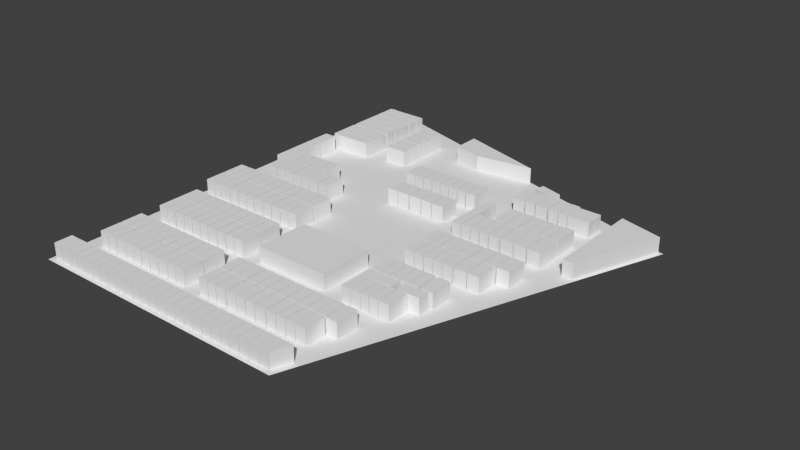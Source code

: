 # Source: floor6scale7.blend  (saved by Blender 2.79.0; exported with 4.5.12 LTS)
import bpy
from mathutils import Matrix  # noqa: F401  (used for matrix-valued properties, if any)

bpy.ops.wm.read_factory_settings(use_empty=True)
scene = bpy.context.scene
scene.name = 'Scene'

# ---- collections
col_collection_1 = bpy.data.collections.new('Collection 1'); scene.collection.children.link(col_collection_1)

# ---- world
world_world = bpy.data.worlds.new('World'); scene.world = world_world
world_world.color = (0.05088, 0.05088, 0.05088)
world_world.use_sun_shadow = False
world_world.sun_shadow_jitter_overblur = 0.0
world_world.cycles.sampling_method = 'NONE'
world_world.cycles.sample_map_resolution = 256

# ---- meshes
me_plane_022 = bpy.data.meshes.new('Plane.022')
me_plane_022.from_pydata([(-1.075, -6.351, 0.0), (4.794, -6.351, 0.0), (-1.075, 5.798, 0.0), (4.794, 5.798, 0.0), (-1.075, -5.04, 0.0), (4.794, -5.04, 0.0), (4.794, -4.864, 0.0), (-1.075, -4.864, 0.0), (4.794, -3.682, 0.0), (-1.075, -3.682, 0.0), (4.794, -3.581, 0.0), (-1.075, -3.581, 0.0), (4.794, -2.27, 0.0), (-1.075, -2.27, 0.0), (4.794, -1.967, 0.0), (-1.075, -1.967, 0.0), (4.794, -0.4799, 0.0), (-1.075, -0.4799, 0.0), (4.794, -0.328, 0.0), (-1.075, -0.328, 0.0), (4.794, 1.064, 0.0), (-1.075, 1.064, 0.0), (4.794, 1.215, 0.0), (-1.075, 1.215, 0.0), (4.794, 2.726, 0.0), (-1.075, 2.726, 0.0), (4.794, 2.953, 0.0), (-1.075, 2.953, 0.0), (4.794, 4.3, 0.0), (-1.075, 4.3, 0.0), (4.794, 4.455, 0.0), (-1.075, 4.455, 0.0), (7.491, -5.259, 0.0), (10.55, -5.259, 0.0), (7.491, 2.72, 0.0), (10.55, 2.72, 0.0), (7.491, -3.845, 0.0), (10.55, -3.845, 0.0), (10.55, -3.688, 0.0), (7.491, -3.688, 0.0), (10.55, -2.27, 0.0), (7.491, -2.27, 0.0), (10.55, -2.026, 0.0), (7.491, -2.026, 0.0), (10.55, -0.5774, 0.0), (7.491, -0.5774, 0.0), (10.55, -0.4371, 0.0), (7.491, -0.4371, 0.0), (10.55, 0.9837, 0.0), (7.491, 0.9837, 0.0), (10.55, 1.108, 0.0), (7.491, 1.108, 0.0), (-1.033, -6.309, 2.1), (4.792, -6.309, 2.1), (-1.033, 5.75, 2.1), (4.792, 5.75, 2.1), (-1.033, -5.008, 2.1), (4.792, -5.008, 2.1), (4.792, -4.833, 2.1), (-1.033, -4.833, 2.1), (4.792, -3.66, 2.1), (-1.033, -3.66, 2.1), (4.792, -3.56, 2.1), (-1.033, -3.56, 2.1), (4.792, -2.259, 2.1), (-1.033, -2.259, 2.1), (4.792, -1.958, 2.1), (-1.033, -1.958, 2.1), (4.792, -0.4818, 2.1), (-1.033, -0.4818, 2.1), (4.792, -0.3311, 2.1), (-1.033, -0.3311, 2.1), (4.792, 1.051, 2.1), (-1.033, 1.051, 2.1), (4.792, 1.201, 2.1), (-1.033, 1.201, 2.1), (4.792, 2.7, 2.1), (-1.033, 2.7, 2.1), (4.792, 2.925, 2.1), (-1.033, 2.925, 2.1), (4.792, 4.262, 2.1), (-1.033, 4.262, 2.1), (4.792, 4.416, 2.1), (-1.033, 4.416, 2.1), (7.469, -5.225, 2.1), (10.5, -5.225, 2.1), (7.469, 2.694, 2.1), (10.5, 2.694, 2.1), (7.469, -3.822, 2.1), (10.5, -3.822, 2.1), (10.5, -3.666, 2.1), (7.469, -3.666, 2.1), (10.5, -2.258, 2.1), (7.469, -2.258, 2.1), (10.5, -2.016, 2.1), (7.469, -2.016, 2.1), (10.5, -0.5786, 2.1), (7.469, -0.5786, 2.1), (10.5, -0.4394, 2.1), (7.469, -0.4394, 2.1), (10.5, 0.9707, 2.1), (7.469, 0.9707, 2.1), (10.5, 1.094, 2.1), (7.469, 1.094, 2.1)], [], [(31, 2, 3, 30), (0, 4, 5, 1), (7, 9, 8, 6), (11, 13, 12, 10), (15, 17, 16, 14), (19, 21, 20, 18), (23, 25, 24, 22), (27, 29, 28, 26), (51, 34, 35, 50), (32, 36, 37, 33), (39, 41, 40, 38), (43, 45, 44, 42), (47, 49, 48, 46), (83, 82, 55, 54), (52, 53, 57, 56), (59, 58, 60, 61), (63, 62, 64, 65), (67, 66, 68, 69), (71, 70, 72, 73), (75, 74, 76, 77), (79, 78, 80, 81), (103, 102, 87, 86), (84, 85, 89, 88), (91, 90, 92, 93), (95, 94, 96, 97), (99, 98, 100, 101), (2, 31, 83, 54), (1, 5, 57, 53), (31, 30, 82, 83), (5, 4, 56, 57), (36, 32, 84, 88), (9, 7, 59, 61), (32, 33, 85, 84), (7, 6, 58, 59), (50, 35, 87, 102), (6, 8, 60, 58), (35, 34, 86, 87), (8, 9, 61, 60), (33, 37, 89, 85), (13, 11, 63, 65), (37, 36, 88, 89), (11, 10, 62, 63), (41, 39, 91, 93), (10, 12, 64, 62), (39, 38, 90, 91), (12, 13, 65, 64), (38, 40, 92, 90), (17, 15, 67, 69), (40, 41, 93, 92), (15, 14, 66, 67), (45, 43, 95, 97), (14, 16, 68, 66), (43, 42, 94, 95), (16, 17, 69, 68), (42, 44, 96, 94), (21, 19, 71, 73), (44, 45, 97, 96), (19, 18, 70, 71), (49, 47, 99, 101), (18, 20, 72, 70), (47, 46, 98, 99), (20, 21, 73, 72), (46, 48, 100, 98), (25, 23, 75, 77), (48, 49, 101, 100), (23, 22, 74, 75), (34, 51, 103, 86), (22, 24, 76, 74), (51, 50, 102, 103), (24, 25, 77, 76), (29, 27, 79, 81), (4, 0, 52, 56), (27, 26, 78, 79), (0, 1, 53, 52), (26, 28, 80, 78), (30, 3, 55, 82), (28, 29, 81, 80), (3, 2, 54, 55)])
me_plane_022.use_remesh_preserve_volume = False
me_plane_022.use_remesh_preserve_attributes = False
me_plane_022.use_mirror_vertex_groups = False
me_plane_022.update()
me_plane_021 = bpy.data.meshes.new('Plane.021')
me_plane_021.from_pydata([(-1.419, -1.366, 0.0), (7.106, -1.366, 0.0), (-1.419, 1.244, 0.0), (7.106, 1.244, 0.0), (0.06617, -1.366, 0.0), (0.06617, 1.244, 0.0), (0.2063, -1.366, 0.0), (0.2063, 1.244, 0.0), (1.8, -1.366, 0.0), (1.8, 1.244, 0.0), (2.079, -1.366, 0.0), (2.079, 1.244, 0.0), (3.685, -1.366, 0.0), (3.685, 1.244, 0.0), (3.86, -1.366, 0.0), (3.86, 1.244, 0.0), (5.291, -1.366, 0.0), (5.291, 1.244, 0.0), (5.465, -1.366, 0.0), (5.465, 1.244, 0.0), (-2.597, 3.654, 0.0), (8.176, 3.654, 0.0), (-2.597, 6.498, 0.0), (8.176, 6.498, 0.0), (-1.237, 3.654, 0.0), (-1.237, 6.498, 0.0), (-1.132, 3.654, 0.0), (-1.132, 6.498, 0.0), (0.09244, 3.654, 0.0), (0.09244, 6.498, 0.0), (0.2149, 3.654, 0.0), (0.2149, 6.498, 0.0), (1.42, 3.654, 0.0), (1.42, 6.498, 0.0), (1.56, 3.654, 0.0), (1.56, 6.498, 0.0), (2.732, 3.654, 0.0), (2.732, 6.498, 0.0), (2.889, 3.654, 0.0), (2.889, 6.498, 0.0), (3.992, 3.654, 0.0), (3.992, 6.498, 0.0), (4.186, 3.654, 0.0), (4.186, 6.498, 0.0), (5.358, 3.654, 0.0), (5.358, 6.498, 0.0), (5.535, 3.654, 0.0), (5.535, 6.498, 0.0), (6.662, 3.654, 0.0), (6.662, 6.498, 0.0), (6.855, 3.654, 0.0), (6.855, 6.498, 0.0), (-1.419, -1.366, 2.1), (7.106, -1.366, 2.1), (-1.419, 1.244, 2.1), (7.106, 1.244, 2.1), (0.06617, -1.366, 2.1), (0.06617, 1.244, 2.1), (0.2063, -1.366, 2.1), (0.2063, 1.244, 2.1), (1.8, -1.366, 2.1), (1.8, 1.244, 2.1), (2.079, -1.366, 2.1), (2.079, 1.244, 2.1), (3.685, -1.366, 2.1), (3.685, 1.244, 2.1), (3.86, -1.366, 2.1), (3.86, 1.244, 2.1), (5.291, -1.366, 2.1), (5.291, 1.244, 2.1), (5.465, -1.366, 2.1), (5.465, 1.244, 2.1), (-2.597, 3.654, 2.1), (8.176, 3.654, 2.1), (-2.597, 6.498, 2.1), (8.176, 6.498, 2.1), (-1.237, 3.654, 2.1), (-1.237, 6.498, 2.1), (-1.132, 3.654, 2.1), (-1.132, 6.498, 2.1), (0.09244, 3.654, 2.1), (0.09244, 6.498, 2.1), (0.2149, 3.654, 2.1), (0.2149, 6.498, 2.1), (1.42, 3.654, 2.1), (1.42, 6.498, 2.1), (1.56, 3.654, 2.1), (1.56, 6.498, 2.1), (2.732, 3.654, 2.1), (2.732, 6.498, 2.1), (2.889, 3.654, 2.1), (2.889, 6.498, 2.1), (3.992, 3.654, 2.1), (3.992, 6.498, 2.1), (4.186, 3.654, 2.1), (4.186, 6.498, 2.1), (5.358, 3.654, 2.1), (5.358, 6.498, 2.1), (5.535, 3.654, 2.1), (5.535, 6.498, 2.1), (6.662, 3.654, 2.1), (6.662, 6.498, 2.1), (6.855, 3.654, 2.1), (6.855, 6.498, 2.1)], [], [(18, 19, 3, 1), (0, 2, 5, 4), (6, 7, 9, 8), (10, 11, 13, 12), (14, 15, 17, 16), (50, 51, 23, 21), (20, 22, 25, 24), (26, 27, 29, 28), (30, 31, 33, 32), (34, 35, 37, 36), (38, 39, 41, 40), (42, 43, 45, 44), (46, 47, 49, 48), (70, 53, 55, 71), (52, 56, 57, 54), (58, 60, 61, 59), (62, 64, 65, 63), (66, 68, 69, 67), (102, 73, 75, 103), (72, 76, 77, 74), (78, 80, 81, 79), (82, 84, 85, 83), (86, 88, 89, 87), (90, 92, 93, 91), (94, 96, 97, 95), (98, 100, 101, 99), (30, 32, 84, 82), (9, 7, 59, 61), (32, 33, 85, 84), (7, 6, 58, 59), (37, 35, 87, 89), (6, 8, 60, 58), (35, 34, 86, 87), (8, 9, 61, 60), (34, 36, 88, 86), (13, 11, 63, 65), (36, 37, 89, 88), (11, 10, 62, 63), (41, 39, 91, 93), (10, 12, 64, 62), (39, 38, 90, 91), (12, 13, 65, 64), (38, 40, 92, 90), (17, 15, 67, 69), (40, 41, 93, 92), (15, 14, 66, 67), (45, 43, 95, 97), (14, 16, 68, 66), (43, 42, 94, 95), (16, 17, 69, 68), (42, 44, 96, 94), (3, 19, 71, 55), (44, 45, 97, 96), (19, 18, 70, 71), (49, 47, 99, 101), (22, 20, 72, 74), (47, 46, 98, 99), (50, 21, 73, 102), (46, 48, 100, 98), (21, 23, 75, 73), (48, 49, 101, 100), (25, 22, 74, 77), (23, 51, 103, 75), (20, 24, 76, 72), (51, 50, 102, 103), (24, 25, 77, 76), (29, 27, 79, 81), (2, 0, 52, 54), (27, 26, 78, 79), (18, 1, 53, 70), (26, 28, 80, 78), (1, 3, 55, 53), (28, 29, 81, 80), (5, 2, 54, 57), (33, 31, 83, 85), (0, 4, 56, 52), (31, 30, 82, 83), (4, 5, 57, 56)])
me_plane_021.use_remesh_preserve_volume = False
me_plane_021.use_remesh_preserve_attributes = False
me_plane_021.use_mirror_vertex_groups = False
me_plane_021.update()
me_plane_020 = bpy.data.meshes.new('Plane.020')
me_plane_020.from_pydata([(-4.015, -0.2702, 6.703e-07), (-0.1515, -1.052, 2.357e-07), (-4.001, 3.46, 7.28e-07), (7.56, 0.09278, -1.396e-06), (-4.015, -0.2702, 2.1), (-0.1515, -1.052, 2.1), (-4.001, 3.46, 2.1), (7.56, 0.09278, 2.1)], [], [(0, 2, 3, 1), (4, 5, 7, 6), (1, 3, 7, 5), (2, 0, 4, 6), (3, 2, 6, 7), (0, 1, 5, 4)])
me_plane_020.use_remesh_preserve_volume = False
me_plane_020.use_remesh_preserve_attributes = False
me_plane_020.use_mirror_vertex_groups = False
me_plane_020.update()
me_plane_019 = bpy.data.meshes.new('Plane.019')
me_plane_019.from_pydata([(-3.315, -2.845, 0.0), (7.186, -2.845, 0.0), (-3.315, 0.0245, 0.0), (7.186, 0.0245, 0.0), (-1.775, -2.845, 0.0), (-1.775, 0.0245, 0.0), (-1.583, -2.845, 0.0), (-1.583, 0.0245, 0.0), (-0.1677, -2.845, 0.0), (-0.1677, 0.0245, 0.0), (-0.08013, -2.845, 0.0), (-0.08013, 0.0245, 0.0), (1.195, -2.845, 0.0), (1.195, 0.0245, 0.0), (1.335, -2.845, 0.0), (1.335, 0.0245, 0.0), (2.596, -2.845, 0.0), (2.596, 0.0245, 0.0), (2.754, -2.845, 0.0), (2.754, 0.0245, 0.0), (3.958, -2.845, 0.0), (3.958, 0.0245, 0.0), (4.151, -2.845, 0.0), (4.151, 0.0245, 0.0), (5.492, -2.845, 0.0), (5.492, 0.0245, 0.0), (5.686, -2.845, 0.0), (5.686, 0.0245, 0.0), (-4.617, 0.1292, 0.0), (3.958, 0.1292, 0.0), (-4.617, 2.903, 0.0), (3.958, 2.903, 0.0), (-1.584, 0.1292, 0.0), (-1.584, 2.903, 0.0), (-1.438, 2.903, 0.0), (-1.438, 0.1292, 0.0), (-0.1544, 2.903, 0.0), (-0.1544, 0.1292, 0.0), (-0.03771, 2.903, 0.0), (-0.03771, 0.1292, 0.0), (1.187, 2.903, 0.0), (1.187, 0.1292, 0.0), (1.333, 2.903, 0.0), (1.333, 0.1292, 0.0), (2.602, 2.903, 0.0), (2.602, 0.1292, 0.0), (2.749, 2.903, 0.0), (2.749, 0.1292, 0.0), (-4.617, 1.545, 0.0), (-1.584, 1.545, 0.0), (-1.584, 1.457, 0.0), (-4.617, 1.457, 0.0), (-4.644, 2.999, 0.0), (-3.01, 2.999, 0.0), (-4.644, 9.588, 0.0), (-3.01, 9.588, 0.0), (-4.644, 6.697, 0.0), (-3.01, 6.697, 0.0), (-4.644, 6.556, 0.0), (-3.01, 6.556, 0.0), (-3.315, -2.845, 2.1), (7.186, -2.845, 2.1), (-3.315, 0.0245, 2.1), (7.186, 0.0245, 2.1), (-1.775, -2.845, 2.1), (-1.775, 0.0245, 2.1), (-1.583, -2.845, 2.1), (-1.583, 0.0245, 2.1), (-0.1677, -2.845, 2.1), (-0.1677, 0.0245, 2.1), (-0.08013, -2.845, 2.1), (-0.08013, 0.0245, 2.1), (1.195, -2.845, 2.1), (1.195, 0.0245, 2.1), (1.335, -2.845, 2.1), (1.335, 0.0245, 2.1), (2.596, -2.845, 2.1), (2.596, 0.0245, 2.1), (2.754, -2.845, 2.1), (2.754, 0.0245, 2.1), (3.958, -2.845, 2.1), (3.958, 0.0245, 2.1), (4.151, -2.845, 2.1), (4.151, 0.0245, 2.1), (5.492, -2.845, 2.1), (5.492, 0.0245, 2.1), (5.686, -2.845, 2.1), (5.686, 0.0245, 2.1), (-4.617, 0.1292, 2.1), (3.958, 0.1292, 2.1), (-4.617, 2.903, 2.1), (3.958, 2.903, 2.1), (-1.584, 0.1292, 2.1), (-1.584, 2.903, 2.1), (-1.438, 2.903, 2.1), (-1.438, 0.1292, 2.1), (-0.1544, 2.903, 2.1), (-0.1544, 0.1292, 2.1), (-0.03771, 2.903, 2.1), (-0.03771, 0.1292, 2.1), (1.187, 2.903, 2.1), (1.187, 0.1292, 2.1), (1.333, 2.903, 2.1), (1.333, 0.1292, 2.1), (2.602, 2.903, 2.1), (2.602, 0.1292, 2.1), (2.749, 2.903, 2.1), (2.749, 0.1292, 2.1), (-4.617, 1.545, 2.1), (-1.584, 1.545, 2.1), (-1.584, 1.457, 2.1), (-4.617, 1.457, 2.1), (-4.644, 2.999, 2.1), (-3.01, 2.999, 2.1), (-4.644, 9.588, 2.1), (-3.01, 9.588, 2.1), (-4.644, 6.697, 2.1), (-3.01, 6.697, 2.1), (-4.644, 6.556, 2.1), (-3.01, 6.556, 2.1)], [], [(26, 27, 3, 1), (0, 2, 5, 4), (6, 7, 9, 8), (10, 11, 13, 12), (14, 15, 17, 16), (18, 19, 21, 20), (22, 23, 25, 24), (48, 30, 33, 49), (47, 46, 31, 29), (35, 34, 36, 37), (39, 38, 40, 41), (43, 42, 44, 45), (28, 51, 50, 32), (56, 54, 55, 57), (52, 58, 59, 53), (86, 61, 63, 87), (60, 64, 65, 62), (66, 68, 69, 67), (70, 72, 73, 71), (74, 76, 77, 75), (78, 80, 81, 79), (82, 84, 85, 83), (108, 109, 93, 90), (107, 89, 91, 106), (95, 97, 96, 94), (99, 101, 100, 98), (103, 105, 104, 102), (88, 92, 110, 111), (116, 117, 115, 114), (112, 113, 119, 118), (54, 56, 116, 114), (33, 30, 90, 93), (0, 4, 64, 60), (56, 57, 117, 116), (29, 31, 91, 89), (4, 5, 65, 64), (53, 59, 119, 113), (51, 28, 88, 111), (9, 7, 67, 69), (59, 58, 118, 119), (49, 33, 93, 109), (7, 6, 66, 67), (36, 34, 94, 96), (6, 8, 68, 66), (35, 37, 97, 95), (8, 9, 69, 68), (34, 35, 95, 94), (13, 11, 71, 73), (37, 36, 96, 97), (11, 10, 70, 71), (40, 38, 98, 100), (10, 12, 72, 70), (39, 41, 101, 99), (12, 13, 73, 72), (38, 39, 99, 98), (17, 15, 75, 77), (41, 40, 100, 101), (15, 14, 74, 75), (44, 42, 102, 104), (14, 16, 76, 74), (43, 45, 105, 103), (16, 17, 77, 76), (42, 43, 103, 102), (21, 19, 79, 81), (45, 44, 104, 105), (19, 18, 78, 79), (31, 46, 106, 91), (18, 20, 80, 78), (47, 29, 89, 107), (20, 21, 81, 80), (46, 47, 107, 106), (25, 23, 83, 85), (48, 49, 109, 108), (23, 22, 82, 83), (32, 50, 110, 92), (22, 24, 84, 82), (50, 51, 111, 110), (24, 25, 85, 84), (58, 52, 112, 118), (3, 27, 87, 63), (2, 0, 60, 62), (52, 53, 113, 112), (27, 26, 86, 87), (26, 1, 61, 86), (57, 55, 115, 117), (28, 32, 92, 88), (1, 3, 63, 61), (55, 54, 114, 115), (30, 48, 108, 90), (5, 2, 62, 65)])
me_plane_019.use_remesh_preserve_volume = False
me_plane_019.use_remesh_preserve_attributes = False
me_plane_019.use_mirror_vertex_groups = False
me_plane_019.update()
me_plane_018 = bpy.data.meshes.new('Plane.018')
me_plane_018.from_pydata([(-4.473, -2.483, 0.0), (11.19, -2.483, 0.0), (-4.473, 3.472, 0.0), (11.19, 3.472, 0.0), (-3.198, -2.483, 0.0), (-3.198, 3.472, 0.0), (-3.052, -2.483, 0.0), (-3.052, 3.472, 0.0), (-1.942, -2.483, 0.0), (-1.942, 3.472, 0.0), (-1.816, -2.483, 0.0), (-1.816, 3.472, 0.0), (-0.4522, -2.483, 0.0), (-0.4522, 3.472, 0.0), (-0.18, -2.483, 0.0), (-0.18, 3.472, 0.0), (1.184, -2.483, 0.0), (1.184, 3.472, 0.0), (-4.473, 0.3896, 0.0), (11.19, 0.3896, 0.0), (-3.198, 0.3896, 0.0), (-3.052, 0.3896, 0.0), (-1.942, 0.3896, 0.0), (-1.816, 0.3896, 0.0), (-0.4522, 0.3896, 0.0), (-0.18, 0.3896, 0.0), (1.184, 0.3896, 0.0), (1.331, -2.483, 0.0), (1.331, 3.472, 0.0), (1.331, 0.3896, 0.0), (2.568, -2.483, 0.0), (2.568, 3.472, 0.0), (2.568, 0.3896, 0.0), (2.694, -2.483, 0.0), (2.694, 3.472, 0.0), (2.694, 0.3896, 0.0), (3.914, -2.483, 0.0), (3.914, 3.472, 0.0), (3.914, 0.3896, 0.0), (4.103, -2.483, 0.0), (4.103, 3.472, 0.0), (4.103, 0.3896, 0.0), (5.382, -2.483, 0.0), (5.382, 3.472, 0.0), (5.382, 0.3896, 0.0), (5.572, -2.483, 0.0), (5.572, 3.472, 0.0), (5.572, 0.3896, 0.0), (6.913, -2.483, 0.0), (6.913, 3.472, 0.0), (6.913, 0.3896, 0.0), (7.125, -2.483, 0.0), (7.125, 3.472, 0.0), (7.125, 0.3896, 0.0), (8.424, -2.483, 0.0), (8.424, 3.472, 0.0), (8.424, 0.3896, 0.0), (8.571, -2.483, 0.0), (8.571, 3.472, 0.0), (8.571, 0.3896, 0.0), (9.753, -2.483, 0.0), (9.753, 3.472, 0.0), (9.753, 0.3896, 0.0), (9.88, -2.483, 0.0), (9.88, 3.472, 0.0), (9.88, 0.3896, 0.0), (11.19, 0.5585, 0.0), (-3.198, 0.5585, 0.0), (-3.052, 0.5585, 0.0), (-1.942, 0.5585, 0.0), (-1.816, 0.5585, 0.0), (-0.4522, 0.5585, 0.0), (-0.18, 0.5585, 0.0), (1.184, 0.5585, 0.0), (-4.473, 0.5585, 0.0), (1.331, 0.5585, 0.0), (2.568, 0.5585, 0.0), (2.694, 0.5585, 0.0), (3.914, 0.5585, 0.0), (4.103, 0.5585, 0.0), (5.382, 0.5585, 0.0), (5.572, 0.5585, 0.0), (6.913, 0.5585, 0.0), (7.125, 0.5585, 0.0), (8.424, 0.5585, 0.0), (8.571, 0.5585, 0.0), (9.753, 0.5585, 0.0), (9.88, 0.5585, 0.0), (-4.473, -2.483, 2.1), (11.19, -2.483, 2.1), (-4.473, 3.472, 2.1), (11.19, 3.472, 2.1), (-3.198, -2.483, 2.1), (-3.198, 3.472, 2.1), (-3.052, -2.483, 2.1), (-3.052, 3.472, 2.1), (-1.942, -2.483, 2.1), (-1.942, 3.472, 2.1), (-1.816, -2.483, 2.1), (-1.816, 3.472, 2.1), (-0.4522, -2.483, 2.1), (-0.4522, 3.472, 2.1), (-0.18, -2.483, 2.1), (-0.18, 3.472, 2.1), (1.184, -2.483, 2.1), (1.184, 3.472, 2.1), (-4.473, 0.3896, 2.1), (11.19, 0.3896, 2.1), (-3.198, 0.3896, 2.1), (-3.052, 0.3896, 2.1), (-1.942, 0.3896, 2.1), (-1.816, 0.3896, 2.1), (-0.4522, 0.3896, 2.1), (-0.18, 0.3896, 2.1), (1.184, 0.3896, 2.1), (1.331, -2.483, 2.1), (1.331, 3.472, 2.1), (1.331, 0.3896, 2.1), (2.568, -2.483, 2.1), (2.568, 3.472, 2.1), (2.568, 0.3896, 2.1), (2.694, -2.483, 2.1), (2.694, 3.472, 2.1), (2.694, 0.3896, 2.1), (3.914, -2.483, 2.1), (3.914, 3.472, 2.1), (3.914, 0.3896, 2.1), (4.103, -2.483, 2.1), (4.103, 3.472, 2.1), (4.103, 0.3896, 2.1), (5.382, -2.483, 2.1), (5.382, 3.472, 2.1), (5.382, 0.3896, 2.1), (5.572, -2.483, 2.1), (5.572, 3.472, 2.1), (5.572, 0.3896, 2.1), (6.913, -2.483, 2.1), (6.913, 3.472, 2.1), (6.913, 0.3896, 2.1), (7.125, -2.483, 2.1), (7.125, 3.472, 2.1), (7.125, 0.3896, 2.1), (8.424, -2.483, 2.1), (8.424, 3.472, 2.1), (8.424, 0.3896, 2.1), (8.571, -2.483, 2.1), (8.571, 3.472, 2.1), (8.571, 0.3896, 2.1), (9.753, -2.483, 2.1), (9.753, 3.472, 2.1), (9.753, 0.3896, 2.1), (9.88, -2.483, 2.1), (9.88, 3.472, 2.1), (9.88, 0.3896, 2.1), (11.19, 0.5585, 2.1), (-3.198, 0.5585, 2.1), (-3.052, 0.5585, 2.1), (-1.942, 0.5585, 2.1), (-1.816, 0.5585, 2.1), (-0.4522, 0.5585, 2.1), (-0.18, 0.5585, 2.1), (1.184, 0.5585, 2.1), (-4.473, 0.5585, 2.1), (1.331, 0.5585, 2.1), (2.568, 0.5585, 2.1), (2.694, 0.5585, 2.1), (3.914, 0.5585, 2.1), (4.103, 0.5585, 2.1), (5.382, 0.5585, 2.1), (5.572, 0.5585, 2.1), (6.913, 0.5585, 2.1), (7.125, 0.5585, 2.1), (8.424, 0.5585, 2.1), (8.571, 0.5585, 2.1), (9.753, 0.5585, 2.1), (9.88, 0.5585, 2.1)], [], [(87, 64, 3, 66), (74, 2, 5, 67), (68, 7, 9, 69), (70, 11, 13, 71), (72, 15, 17, 73), (14, 25, 26, 16), (10, 23, 24, 12), (6, 21, 22, 8), (0, 18, 20, 4), (63, 65, 19, 1), (27, 29, 32, 30), (75, 28, 31, 76), (33, 35, 38, 36), (77, 34, 37, 78), (39, 41, 44, 42), (79, 40, 43, 80), (45, 47, 50, 48), (81, 46, 49, 82), (51, 53, 56, 54), (83, 52, 55, 84), (57, 59, 62, 60), (85, 58, 61, 86), (175, 154, 91, 152), (162, 155, 93, 90), (156, 157, 97, 95), (158, 159, 101, 99), (160, 161, 105, 103), (102, 104, 114, 113), (98, 100, 112, 111), (94, 96, 110, 109), (88, 92, 108, 106), (151, 89, 107, 153), (115, 118, 120, 117), (163, 164, 119, 116), (121, 124, 126, 123), (165, 166, 125, 122), (127, 130, 132, 129), (167, 168, 131, 128), (133, 136, 138, 135), (169, 170, 137, 134), (139, 142, 144, 141), (171, 172, 143, 140), (145, 148, 150, 147), (173, 174, 149, 146), (75, 76, 164, 163), (48, 50, 138, 136), (31, 28, 116, 119), (0, 4, 92, 88), (72, 73, 161, 160), (82, 49, 137, 170), (32, 29, 117, 120), (67, 5, 93, 155), (70, 71, 159, 158), (55, 52, 140, 143), (29, 27, 115, 117), (9, 7, 95, 97), (68, 69, 157, 156), (56, 53, 141, 144), (28, 75, 163, 116), (7, 68, 156, 95), (74, 67, 155, 162), (53, 51, 139, 141), (27, 30, 118, 115), (6, 8, 96, 94), (87, 66, 154, 175), (52, 83, 171, 140), (30, 32, 120, 118), (69, 9, 97, 157), (51, 54, 142, 139), (76, 31, 119, 164), (13, 11, 99, 101), (54, 56, 144, 142), (37, 34, 122, 125), (11, 70, 158, 99), (84, 55, 143, 172), (38, 35, 123, 126), (10, 12, 100, 98), (61, 58, 146, 149), (35, 33, 121, 123), (71, 13, 101, 159), (62, 59, 147, 150), (34, 77, 165, 122), (17, 15, 103, 105), (59, 57, 145, 147), (33, 36, 124, 121), (15, 72, 160, 103), (58, 85, 173, 146), (36, 38, 126, 124), (14, 16, 104, 102), (57, 60, 148, 145), (78, 37, 125, 166), (73, 17, 105, 161), (60, 62, 150, 148), (43, 40, 128, 131), (1, 19, 107, 89), (86, 61, 149, 174), (44, 41, 129, 132), (4, 20, 108, 92), (3, 64, 152, 91), (41, 39, 127, 129), (21, 6, 94, 109), (19, 65, 153, 107), (40, 79, 167, 128), (8, 22, 110, 96), (65, 63, 151, 153), (39, 42, 130, 127), (23, 10, 98, 111), (64, 87, 175, 152), (42, 44, 132, 130), (12, 24, 112, 100), (2, 74, 162, 90), (80, 43, 131, 168), (25, 14, 102, 113), (85, 86, 174, 173), (49, 46, 134, 137), (16, 26, 114, 104), (83, 84, 172, 171), (50, 47, 135, 138), (26, 25, 113, 114), (18, 0, 88, 106), (81, 82, 170, 169), (47, 45, 133, 135), (24, 23, 111, 112), (63, 1, 89, 151), (79, 80, 168, 167), (46, 81, 169, 134), (22, 21, 109, 110), (66, 3, 91, 154), (77, 78, 166, 165), (45, 48, 136, 133), (20, 18, 106, 108), (5, 2, 90, 93)])
me_plane_018.use_remesh_preserve_volume = False
me_plane_018.use_remesh_preserve_attributes = False
me_plane_018.use_mirror_vertex_groups = False
me_plane_018.update()
me_plane_017 = bpy.data.meshes.new('Plane.017')
me_plane_017.from_pydata([(-3.729, -2.296, 0.0), (6.88, -2.296, 0.0), (-3.729, 0.7077, 0.0), (6.88, -1.009, 0.0), (-2.198, -2.296, 0.0), (-2.198, 0.7077, 0.0), (-2.009, -2.296, 0.0), (-2.009, 0.7077, 0.0), (-0.6643, -2.296, 0.0), (-0.6643, 0.7077, 0.0), (-0.5176, -2.296, 0.0), (-0.5176, 0.7077, 0.0), (1.038, -2.296, 0.0), (1.038, 0.7077, 0.0), (1.268, -2.296, 0.0), (1.268, 0.7077, 0.0), (2.566, -2.296, 0.0), (2.566, 0.7077, 0.0), (2.713, -2.296, 0.0), (2.713, 0.7077, 0.0), (3.87, -2.296, 0.0), (3.87, 0.7077, 0.0), (3.976, -2.296, 0.0), (3.976, -1.009, 0.0), (6.88, -0.8834, 0.0), (3.976, -0.8834, 0.0), (6.88, 0.3937, 0.0), (3.976, 0.3937, 0.0), (-3.094, 1.429, 1.939e-09), (-0.2352, 0.6749, 1.144e-09), (-2.759, 2.821, 1.629e-09), (0.1626, 2.005, 7.757e-10), (-3.729, -2.296, 2.1), (6.88, -2.296, 2.1), (-3.729, 0.7077, 2.1), (6.88, -1.009, 2.1), (-2.198, -2.296, 2.1), (-2.198, 0.7077, 2.1), (-2.009, -2.296, 2.1), (-2.009, 0.7077, 2.1), (-0.6643, -2.296, 2.1), (-0.6643, 0.7077, 2.1), (-0.5176, -2.296, 2.1), (-0.5176, 0.7077, 2.1), (1.038, -2.296, 2.1), (1.038, 0.7077, 2.1), (1.268, -2.296, 2.1), (1.268, 0.7077, 2.1), (2.566, -2.296, 2.1), (2.566, 0.7077, 2.1), (2.713, -2.296, 2.1), (2.713, 0.7077, 2.1), (3.87, -2.296, 2.1), (3.87, 0.7077, 2.1), (3.976, -2.296, 2.1), (3.976, -1.009, 2.1), (6.88, -0.8834, 2.1), (3.976, -0.8834, 2.1), (6.88, 0.3937, 2.1), (3.976, 0.3937, 2.1), (-3.094, 1.429, 2.1), (-0.2352, 0.6749, 2.1), (-2.759, 2.821, 2.1), (0.1626, 2.005, 2.1)], [], [(22, 23, 3, 1), (0, 2, 5, 4), (6, 7, 9, 8), (10, 11, 13, 12), (14, 15, 17, 16), (25, 27, 26, 24), (18, 19, 21, 20), (28, 30, 31, 29), (54, 33, 35, 55), (32, 36, 37, 34), (38, 40, 41, 39), (42, 44, 45, 43), (46, 48, 49, 47), (57, 56, 58, 59), (50, 52, 53, 51), (60, 61, 63, 62), (26, 27, 59, 58), (6, 8, 40, 38), (16, 17, 49, 48), (31, 30, 62, 63), (28, 29, 61, 60), (8, 9, 41, 40), (21, 19, 51, 53), (29, 31, 63, 61), (19, 18, 50, 51), (13, 11, 43, 45), (18, 20, 52, 50), (11, 10, 42, 43), (2, 0, 32, 34), (30, 28, 60, 62), (10, 12, 44, 42), (22, 1, 33, 54), (20, 21, 53, 52), (27, 25, 57, 59), (1, 3, 35, 33), (25, 24, 56, 57), (12, 13, 45, 44), (5, 2, 34, 37), (3, 23, 55, 35), (24, 26, 58, 56), (0, 4, 36, 32), (23, 22, 54, 55), (17, 15, 47, 49), (4, 5, 37, 36), (15, 14, 46, 47), (9, 7, 39, 41), (14, 16, 48, 46), (7, 6, 38, 39)])
me_plane_017.use_remesh_preserve_volume = False
me_plane_017.use_remesh_preserve_attributes = False
me_plane_017.use_mirror_vertex_groups = False
me_plane_017.update()
me_plane_016 = bpy.data.meshes.new('Plane.016')
me_plane_016.from_pydata([(-1.693, 4.678, 0.0), (3.985, 3.201, 0.0), (-1.693, -8.296, 0.0), (-0.274, -8.296, 0.0), (-1.693, 4.678, 2.1), (3.985, 3.201, 2.1), (-1.693, -8.296, 2.1), (-0.274, -8.296, 2.1)], [], [(2, 0, 1, 3), (6, 7, 5, 4), (1, 0, 4, 5), (0, 2, 6, 4), (2, 3, 7, 6), (3, 1, 5, 7)])
me_plane_016.use_remesh_preserve_volume = False
me_plane_016.use_remesh_preserve_attributes = False
me_plane_016.use_mirror_vertex_groups = False
me_plane_016.update()
me_plane_015 = bpy.data.meshes.new('Plane.015')
me_plane_015.from_pydata([(-3.487, -3.01, 0.0), (8.738, -3.01, 0.0), (-3.487, 4.14, 0.0), (8.738, 4.14, 0.0), (-2.22, -3.01, 0.0), (-2.22, 4.14, 0.0), (-2.069, -3.01, 0.0), (-0.9128, -3.01, 0.0), (-0.766, -3.01, 0.0), (0.4154, -3.01, 0.0), (0.5589, -3.01, 0.0), (-0.002312, 4.14, 0.0), (1.657, -3.01, 0.0), (1.517, 4.14, 0.0), (1.834, -3.01, 0.0), (1.712, 4.14, 0.0), (3.195, -3.01, 0.0), (3.195, 4.14, 0.0), (3.447, -3.01, 0.0), (3.447, 4.14, 0.0), (5.153, -3.01, 0.0), (4.732, 4.14, 0.0), (5.302, -3.01, 0.0), (4.874, 4.14, 0.0), (6.861, -3.01, 0.0), (6.017, 4.14, 0.0), (6.194, 4.14, 0.0), (7.313, 4.14, 0.0), (7.044, -3.01, 0.0), (7.466, 4.14, 0.0), (-3.487, 0.6032, 0.0), (8.738, 0.6032, 0.0), (-2.22, 0.6032, 0.0), (-0.002312, 0.6032, 0.0), (1.517, 0.6032, 0.0), (1.712, 0.6032, 0.0), (3.195, 0.6032, 0.0), (3.447, 0.6032, 0.0), (4.732, 0.6032, 0.0), (4.874, 0.6032, 0.0), (6.017, 0.6032, 0.0), (6.194, 0.6032, 0.0), (7.313, 0.6032, 0.0), (7.466, 0.6032, 0.0), (-3.487, 0.4646, 0.0), (8.738, 0.4646, 0.0), (-2.22, 0.4646, 0.0), (-2.069, 0.4646, 0.0), (-0.9128, 0.4646, 0.0), (-0.766, 0.4646, 0.0), (0.4154, 0.4646, 0.0), (0.5589, 0.4646, 0.0), (1.657, 0.4646, 0.0), (1.834, 0.4646, 0.0), (3.195, 0.4646, 0.0), (3.447, 0.4646, 0.0), (5.153, 0.4646, 0.0), (5.302, 0.4646, 0.0), (6.861, 0.4646, 0.0), (7.044, 0.4646, 0.0), (-3.487, -3.01, 2.1), (8.738, -3.01, 2.1), (-3.487, 4.14, 2.1), (8.738, 4.14, 2.1), (-2.22, -3.01, 2.1), (-2.22, 4.14, 2.1), (-2.069, -3.01, 2.1), (-0.9128, -3.01, 2.1), (-0.766, -3.01, 2.1), (0.4154, -3.01, 2.1), (0.5589, -3.01, 2.1), (-0.002312, 4.14, 2.1), (1.657, -3.01, 2.1), (1.517, 4.14, 2.1), (1.834, -3.01, 2.1), (1.712, 4.14, 2.1), (3.195, -3.01, 2.1), (3.195, 4.14, 2.1), (3.447, -3.01, 2.1), (3.447, 4.14, 2.1), (5.153, -3.01, 2.1), (4.732, 4.14, 2.1), (5.302, -3.01, 2.1), (4.874, 4.14, 2.1), (6.861, -3.01, 2.1), (6.017, 4.14, 2.1), (6.194, 4.14, 2.1), (7.313, 4.14, 2.1), (7.044, -3.01, 2.1), (7.466, 4.14, 2.1), (-3.487, 0.6032, 2.1), (8.738, 0.6032, 2.1), (-2.22, 0.6032, 2.1), (-0.002312, 0.6032, 2.1), (1.517, 0.6032, 2.1), (1.712, 0.6032, 2.1), (3.195, 0.6032, 2.1), (3.447, 0.6032, 2.1), (4.732, 0.6032, 2.1), (4.874, 0.6032, 2.1), (6.017, 0.6032, 2.1), (6.194, 0.6032, 2.1), (7.313, 0.6032, 2.1), (7.466, 0.6032, 2.1), (-3.487, 0.4646, 2.1), (8.738, 0.4646, 2.1), (-2.22, 0.4646, 2.1), (-2.069, 0.4646, 2.1), (-0.9128, 0.4646, 2.1), (-0.766, 0.4646, 2.1), (0.4154, 0.4646, 2.1), (0.5589, 0.4646, 2.1), (1.657, 0.4646, 2.1), (1.834, 0.4646, 2.1), (3.195, 0.4646, 2.1), (3.447, 0.4646, 2.1), (5.153, 0.4646, 2.1), (5.302, 0.4646, 2.1), (6.861, 0.4646, 2.1), (7.044, 0.4646, 2.1)], [], [(43, 29, 3, 31), (30, 2, 5, 32), (33, 11, 13, 34), (35, 15, 17, 36), (37, 19, 21, 38), (39, 23, 25, 40), (41, 26, 27, 42), (28, 59, 45, 1), (0, 44, 46, 4), (6, 47, 48, 7), (8, 49, 50, 9), (10, 51, 52, 12), (14, 53, 54, 16), (18, 55, 56, 20), (22, 57, 58, 24), (103, 91, 63, 89), (90, 92, 65, 62), (93, 94, 73, 71), (95, 96, 77, 75), (97, 98, 81, 79), (99, 100, 85, 83), (101, 102, 87, 86), (88, 61, 105, 119), (60, 64, 106, 104), (66, 67, 108, 107), (68, 69, 110, 109), (70, 72, 112, 111), (74, 76, 114, 113), (78, 80, 116, 115), (82, 84, 118, 117), (56, 55, 115, 116), (37, 38, 98, 97), (6, 7, 67, 66), (58, 57, 117, 118), (35, 36, 96, 95), (8, 9, 69, 68), (33, 34, 94, 93), (13, 11, 71, 73), (30, 32, 92, 90), (11, 33, 93, 71), (43, 31, 91, 103), (10, 12, 72, 70), (1, 45, 105, 61), (34, 13, 73, 94), (4, 46, 106, 64), (17, 15, 75, 77), (47, 6, 66, 107), (15, 35, 95, 75), (7, 48, 108, 67), (14, 16, 76, 74), (49, 8, 68, 109), (36, 17, 77, 96), (9, 50, 110, 69), (21, 19, 79, 81), (51, 10, 70, 111), (19, 37, 97, 79), (12, 52, 112, 72), (18, 20, 80, 78), (53, 14, 74, 113), (38, 21, 81, 98), (16, 54, 114, 76), (25, 23, 83, 85), (55, 18, 78, 115), (23, 39, 99, 83), (20, 56, 116, 80), (22, 24, 84, 82), (57, 22, 82, 117), (40, 25, 85, 100), (24, 58, 118, 84), (27, 26, 86, 87), (59, 28, 88, 119), (26, 41, 101, 86), (45, 59, 119, 105), (42, 27, 87, 102), (44, 0, 60, 104), (46, 44, 104, 106), (3, 29, 89, 63), (28, 1, 61, 88), (48, 47, 107, 108), (29, 43, 103, 89), (31, 3, 63, 91), (50, 49, 109, 110), (2, 30, 90, 62), (5, 2, 62, 65), (52, 51, 111, 112), (41, 42, 102, 101), (0, 4, 64, 60), (54, 53, 113, 114), (39, 40, 100, 99), (32, 5, 65, 92)])
me_plane_015.use_remesh_preserve_volume = False
me_plane_015.use_remesh_preserve_attributes = False
me_plane_015.use_mirror_vertex_groups = False
me_plane_015.update()
me_plane_014 = bpy.data.meshes.new('Plane.014')
me_plane_014.from_pydata([(-8.055, -4.437, 0.0), (-8.055, 1.482, 0.0), (3.985, 1.482, 0.0), (-6.768, -4.437, 0.0), (-6.768, 1.482, 0.0), (-6.623, -4.437, 0.0), (-6.623, 1.482, 0.0), (-5.472, -4.437, 0.0), (-5.472, 1.482, 0.0), (-5.282, -4.437, 0.0), (-5.282, 1.482, 0.0), (-4.117, -4.437, 0.0), (-4.117, 1.482, 0.0), (-4.0, -4.437, 0.0), (-4.0, 1.482, 0.0), (-2.849, -4.437, 0.0), (-2.849, 1.482, 0.0), (-2.718, -4.437, 0.0), (-2.718, 1.482, 0.0), (-1.451, -4.437, 0.0), (-1.451, 1.482, 0.0), (-1.205, -4.437, 0.0), (-1.205, 1.482, 0.0), (0.4718, -4.437, 0.0), (0.4718, 1.482, 0.0), (0.6299, -4.437, 0.0), (0.6299, 1.482, 0.0), (2.185, -4.437, 0.0), (2.185, 1.482, 0.0), (2.326, 1.482, 0.0), (-8.055, -1.407, 0.0), (3.985, -1.407, 0.0), (-6.768, -1.407, 0.0), (-6.623, -1.407, 0.0), (-5.472, -1.407, 0.0), (-5.282, -1.407, 0.0), (-4.117, -1.407, 0.0), (-4.0, -1.407, 0.0), (-2.849, -1.407, 0.0), (-2.718, -1.407, 0.0), (-1.451, -1.407, 0.0), (-1.205, -1.407, 0.0), (0.4718, -1.407, 0.0), (0.6299, -1.407, 0.0), (2.185, -1.407, 0.0), (2.326, -1.407, 0.0), (-8.055, -1.566, 0.0), (-6.768, -1.566, 0.0), (-6.623, -1.566, 0.0), (-5.472, -1.566, 0.0), (-5.282, -1.566, 0.0), (-4.117, -1.566, 0.0), (-4.0, -1.566, 0.0), (-2.849, -1.566, 0.0), (-2.718, -1.566, 0.0), (-1.451, -1.566, 0.0), (-1.205, -1.566, 0.0), (0.4718, -1.566, 0.0), (0.6299, -1.566, 0.0), (2.185, -1.566, 0.0), (-8.055, -4.437, 2.1), (-8.055, 1.482, 2.1), (3.985, 1.482, 2.1), (-6.768, -4.437, 2.1), (-6.768, 1.482, 2.1), (-6.623, -4.437, 2.1), (-6.623, 1.482, 2.1), (-5.472, -4.437, 2.1), (-5.472, 1.482, 2.1), (-5.282, -4.437, 2.1), (-5.282, 1.482, 2.1), (-4.117, -4.437, 2.1), (-4.117, 1.482, 2.1), (-4.0, -4.437, 2.1), (-4.0, 1.482, 2.1), (-2.849, -4.437, 2.1), (-2.849, 1.482, 2.1), (-2.718, -4.437, 2.1), (-2.718, 1.482, 2.1), (-1.451, -4.437, 2.1), (-1.451, 1.482, 2.1), (-1.205, -4.437, 2.1), (-1.205, 1.482, 2.1), (0.4718, -4.437, 2.1), (0.4718, 1.482, 2.1), (0.6299, -4.437, 2.1), (0.6299, 1.482, 2.1), (2.185, -4.437, 2.1), (2.185, 1.482, 2.1), (2.326, 1.482, 2.1), (-8.055, -1.407, 2.1), (3.985, -1.407, 2.1), (-6.768, -1.407, 2.1), (-6.623, -1.407, 2.1), (-5.472, -1.407, 2.1), (-5.282, -1.407, 2.1), (-4.117, -1.407, 2.1), (-4.0, -1.407, 2.1), (-2.849, -1.407, 2.1), (-2.718, -1.407, 2.1), (-1.451, -1.407, 2.1), (-1.205, -1.407, 2.1), (0.4718, -1.407, 2.1), (0.6299, -1.407, 2.1), (2.185, -1.407, 2.1), (2.326, -1.407, 2.1), (-8.055, -1.566, 2.1), (-6.768, -1.566, 2.1), (-6.623, -1.566, 2.1), (-5.472, -1.566, 2.1), (-5.282, -1.566, 2.1), (-4.117, -1.566, 2.1), (-4.0, -1.566, 2.1), (-2.849, -1.566, 2.1), (-2.718, -1.566, 2.1), (-1.451, -1.566, 2.1), (-1.205, -1.566, 2.1), (0.4718, -1.566, 2.1), (0.6299, -1.566, 2.1), (2.185, -1.566, 2.1)], [], [(45, 29, 2, 31), (30, 1, 4, 32), (33, 6, 8, 34), (35, 10, 12, 36), (37, 14, 16, 38), (39, 18, 20, 40), (41, 22, 24, 42), (43, 26, 28, 44), (0, 46, 47, 3), (5, 48, 49, 7), (9, 50, 51, 11), (13, 52, 53, 15), (17, 54, 55, 19), (21, 56, 57, 23), (25, 58, 59, 27), (105, 91, 62, 89), (90, 92, 64, 61), (93, 94, 68, 66), (95, 96, 72, 70), (97, 98, 76, 74), (99, 100, 80, 78), (101, 102, 84, 82), (103, 104, 88, 86), (60, 63, 107, 106), (65, 67, 109, 108), (69, 71, 111, 110), (73, 75, 113, 112), (77, 79, 115, 114), (81, 83, 117, 116), (85, 87, 119, 118), (57, 56, 116, 117), (43, 44, 104, 103), (6, 33, 93, 66), (59, 58, 118, 119), (41, 42, 102, 101), (5, 7, 67, 65), (39, 40, 100, 99), (34, 8, 68, 94), (37, 38, 98, 97), (12, 10, 70, 72), (35, 36, 96, 95), (10, 35, 95, 70), (33, 34, 94, 93), (9, 11, 71, 69), (30, 32, 92, 90), (36, 12, 72, 96), (45, 31, 91, 105), (16, 14, 74, 76), (3, 47, 107, 63), (14, 37, 97, 74), (48, 5, 65, 108), (13, 15, 75, 73), (7, 49, 109, 67), (38, 16, 76, 98), (50, 9, 69, 110), (20, 18, 78, 80), (11, 51, 111, 71), (18, 39, 99, 78), (52, 13, 73, 112), (17, 19, 79, 77), (15, 53, 113, 75), (40, 20, 80, 100), (54, 17, 77, 114), (24, 22, 82, 84), (19, 55, 115, 79), (22, 41, 101, 82), (56, 21, 81, 116), (21, 23, 83, 81), (23, 57, 117, 83), (42, 24, 84, 102), (58, 25, 85, 118), (28, 26, 86, 88), (27, 59, 119, 87), (26, 43, 103, 86), (46, 0, 60, 106), (47, 46, 106, 107), (25, 27, 87, 85), (31, 2, 62, 91), (49, 48, 108, 109), (44, 28, 88, 104), (4, 1, 61, 64), (51, 50, 110, 111), (2, 29, 89, 62), (0, 3, 63, 60), (53, 52, 112, 113), (29, 45, 105, 89), (32, 4, 64, 92), (55, 54, 114, 115), (1, 30, 90, 61), (8, 6, 66, 68)])
me_plane_014.use_remesh_preserve_volume = False
me_plane_014.use_remesh_preserve_attributes = False
me_plane_014.use_mirror_vertex_groups = False
me_plane_014.update()
me_plane_013 = bpy.data.meshes.new('Plane.013')
me_plane_013.from_pydata([(-1.0, -5.088, 0.0), (5.486, -5.088, 0.0), (-1.0, 2.7, 0.0), (5.486, 2.7, 0.0), (-1.0, -0.3049, 0.0), (5.486, -0.3049, 0.0), (-1.0, -2.153, 0.0), (5.486, -2.153, 0.0), (7.037, -0.6129, 0.0), (-1.0, -0.6129, 0.0), (5.8, 2.7, 0.0), (5.8, -0.3049, 0.0), (7.398, 2.7, 0.0), (7.398, -0.3049, 0.0), (3.29, -2.034, 0.0), (-1.0, -2.034, 0.0), (0.1961, -5.088, 0.0), (0.2446, 2.7, 0.0), (0.2446, -0.3049, 0.0), (0.1961, -2.153, 0.0), (3.29, -0.6129, 0.0), (0.317, -5.088, 0.0), (0.4018, 2.7, 0.0), (0.4018, -0.3049, 0.0), (0.317, -2.153, 0.0), (1.523, -5.088, 0.0), (1.559, 2.7, 0.0), (1.559, -0.3049, 0.0), (1.523, -2.153, 0.0), (1.656, -5.088, 0.0), (1.717, 2.7, 0.0), (1.717, -0.3049, 0.0), (1.656, -2.153, 0.0), (2.758, -5.088, 0.0), (2.891, 2.7, 0.0), (2.891, -0.3049, 0.0), (2.758, -2.153, 0.0), (2.898, -5.088, 0.0), (3.032, 2.7, 0.0), (3.032, -0.3049, 0.0), (2.898, -2.153, 0.0), (4.028, -2.049, 0.0), (3.996, -5.088, 0.0), (4.153, 2.7, 0.0), (4.153, -0.3049, 0.0), (3.996, -2.153, 0.0), (7.037, -2.049, 0.0), (4.138, -5.088, 0.0), (4.283, 2.7, 0.0), (4.283, -0.3049, 0.0), (4.138, -2.153, 0.0), (4.028, -0.6129, 0.0), (-1.0, -5.088, 2.1), (5.486, -5.088, 2.1), (-1.0, 2.7, 2.1), (5.486, 2.7, 2.1), (-1.0, -0.3049, 2.1), (5.486, -0.3049, 2.1), (-1.0, -2.153, 2.1), (5.486, -2.153, 2.1), (7.037, -0.6129, 2.1), (-1.0, -0.6129, 2.1), (5.8, 2.7, 2.1), (5.8, -0.3049, 2.1), (7.398, 2.7, 2.1), (7.398, -0.3049, 2.1), (3.29, -2.034, 2.1), (-1.0, -2.034, 2.1), (0.1961, -5.088, 2.1), (0.2446, 2.7, 2.1), (0.2446, -0.3049, 2.1), (0.1961, -2.153, 2.1), (3.29, -0.6129, 2.1), (0.317, -5.088, 2.1), (0.4018, 2.7, 2.1), (0.4018, -0.3049, 2.1), (0.317, -2.153, 2.1), (1.523, -5.088, 2.1), (1.559, 2.7, 2.1), (1.559, -0.3049, 2.1), (1.523, -2.153, 2.1), (1.656, -5.088, 2.1), (1.717, 2.7, 2.1), (1.717, -0.3049, 2.1), (1.656, -2.153, 2.1), (2.758, -5.088, 2.1), (2.891, 2.7, 2.1), (2.891, -0.3049, 2.1), (2.758, -2.153, 2.1), (2.898, -5.088, 2.1), (3.032, 2.7, 2.1), (3.032, -0.3049, 2.1), (2.898, -2.153, 2.1), (4.028, -2.049, 2.1), (3.996, -5.088, 2.1), (4.153, 2.7, 2.1), (4.153, -0.3049, 2.1), (3.996, -2.153, 2.1), (7.037, -2.049, 2.1), (4.138, -5.088, 2.1), (4.283, 2.7, 2.1), (4.283, -0.3049, 2.1), (4.138, -2.153, 2.1), (4.028, -0.6129, 2.1)], [], [(49, 48, 3, 5), (47, 50, 7, 1), (41, 51, 8, 46), (10, 12, 13, 11), (15, 9, 20, 14), (0, 6, 19, 16), (4, 2, 17, 18), (21, 24, 28, 25), (23, 22, 26, 27), (29, 32, 36, 33), (31, 30, 34, 35), (37, 40, 45, 42), (39, 38, 43, 44), (101, 57, 55, 100), (99, 53, 59, 102), (93, 98, 60, 103), (62, 63, 65, 64), (67, 66, 72, 61), (52, 68, 71, 58), (56, 70, 69, 54), (73, 77, 80, 76), (75, 79, 78, 74), (81, 85, 88, 84), (83, 87, 86, 82), (89, 94, 97, 92), (91, 96, 95, 90), (30, 31, 83, 82), (1, 7, 59, 53), (29, 33, 85, 81), (19, 6, 58, 71), (33, 36, 88, 85), (46, 8, 60, 98), (35, 34, 86, 87), (20, 9, 61, 72), (43, 38, 90, 95), (10, 11, 63, 62), (39, 44, 96, 91), (13, 12, 64, 65), (45, 40, 92, 97), (11, 13, 65, 63), (40, 37, 89, 92), (12, 10, 62, 64), (38, 39, 91, 90), (15, 14, 66, 67), (37, 42, 94, 89), (9, 15, 67, 61), (41, 46, 98, 93), (0, 16, 68, 52), (42, 45, 97, 94), (14, 20, 72, 66), (44, 43, 95, 96), (16, 19, 71, 68), (3, 48, 100, 55), (18, 17, 69, 70), (49, 5, 57, 101), (26, 22, 74, 78), (7, 50, 102, 59), (23, 27, 79, 75), (8, 51, 103, 60), (28, 24, 76, 80), (51, 41, 93, 103), (24, 21, 73, 76), (50, 47, 99, 102), (22, 23, 75, 74), (48, 49, 101, 100), (21, 25, 77, 73), (25, 28, 80, 77), (6, 0, 52, 58), (27, 26, 78, 79), (47, 1, 53, 99), (34, 30, 82, 86), (5, 3, 55, 57), (31, 35, 87, 83), (17, 2, 54, 69), (36, 32, 84, 88), (2, 4, 56, 54), (32, 29, 81, 84), (4, 18, 70, 56)])
me_plane_013.use_remesh_preserve_volume = False
me_plane_013.use_remesh_preserve_attributes = False
me_plane_013.use_mirror_vertex_groups = False
me_plane_013.update()
me_plane_012 = bpy.data.meshes.new('Plane.012')
me_plane_012.from_pydata([(16.11, 9.865, 0.0), (26.0, 9.865, 0.0), (16.11, 17.04, 0.0), (26.0, 17.04, 0.0), (16.11, 9.865, 2.1), (26.0, 9.865, 2.1), (16.11, 17.04, 2.1), (26.0, 17.04, 2.1)], [], [(0, 2, 3, 1), (4, 5, 7, 6), (1, 3, 7, 5), (2, 0, 4, 6), (3, 2, 6, 7), (0, 1, 5, 4)])
me_plane_012.use_remesh_preserve_volume = False
me_plane_012.use_remesh_preserve_attributes = False
me_plane_012.use_mirror_vertex_groups = False
me_plane_012.update()
me_plane_011 = bpy.data.meshes.new('Plane.011')
me_plane_011.from_pydata([(-0.9246, -2.03, 0.0), (13.49, -2.03, 0.0), (-0.9246, 3.822, 0.0), (13.49, 3.822, 0.0), (0.3854, -2.03, 0.0), (0.3854, 3.822, 0.0), (0.5114, -2.03, 0.0), (0.5114, 3.822, 0.0), (1.844, -2.03, 0.0), (1.844, 3.822, 0.0), (2.096, -2.03, 0.0), (2.096, 3.822, 0.0), (3.432, -2.03, 0.0), (3.432, 3.822, 0.0), (3.582, -2.03, 0.0), (3.582, 3.822, 0.0), (4.814, -2.03, 0.0), (4.814, 3.822, 0.0), (4.991, -2.03, 0.0), (4.991, 3.822, 0.0), (6.197, -2.03, 0.0), (6.197, 3.822, 0.0), (6.398, -2.03, 0.0), (6.398, 3.822, 0.0), (7.554, -2.03, 0.0), (7.554, 3.822, 0.0), (7.755, -2.03, 0.0), (7.755, 3.822, 0.0), (9.113, -2.03, 0.0), (9.113, 3.822, 0.0), (9.364, -2.03, 0.0), (9.364, 3.822, 0.0), (10.62, -2.03, 0.0), (10.62, 3.822, 0.0), (10.82, -2.03, 0.0), (10.82, 3.822, 0.0), (12.03, -2.03, 0.0), (12.03, 3.822, 0.0), (12.15, -2.03, 0.0), (12.15, 3.822, 0.0), (-0.9246, 0.9968, 0.0), (13.49, 0.9968, 0.0), (0.3854, 0.9968, 0.0), (0.5114, 0.9968, 0.0), (1.844, 0.9968, 0.0), (2.096, 0.9968, 0.0), (3.432, 0.9968, 0.0), (3.582, 0.9968, 0.0), (4.814, 0.9968, 0.0), (4.991, 0.9968, 0.0), (6.197, 0.9968, 0.0), (6.398, 0.9968, 0.0), (7.554, 0.9968, 0.0), (7.755, 0.9968, 0.0), (9.113, 0.9968, 0.0), (9.364, 0.9968, 0.0), (10.62, 0.9968, 0.0), (10.82, 0.9968, 0.0), (12.03, 0.9968, 0.0), (12.15, 0.9968, 0.0), (-0.9246, 0.8707, 0.0), (13.49, 0.8707, 0.0), (0.3854, 0.8707, 0.0), (0.5114, 0.8707, 0.0), (1.844, 0.8707, 0.0), (2.096, 0.8707, 0.0), (3.432, 0.8707, 0.0), (3.582, 0.8707, 0.0), (4.814, 0.8707, 0.0), (4.991, 0.8707, 0.0), (6.197, 0.8707, 0.0), (6.398, 0.8707, 0.0), (7.554, 0.8707, 0.0), (7.755, 0.8707, 0.0), (9.113, 0.8707, 0.0), (9.364, 0.8707, 0.0), (10.62, 0.8707, 0.0), (10.82, 0.8707, 0.0), (12.03, 0.8707, 0.0), (12.15, 0.8707, 0.0), (-0.9246, -2.03, 2.1), (13.49, -2.03, 2.1), (-0.9246, 3.822, 2.1), (13.49, 3.822, 2.1), (0.3854, -2.03, 2.1), (0.3854, 3.822, 2.1), (0.5114, -2.03, 2.1), (0.5114, 3.822, 2.1), (1.844, -2.03, 2.1), (1.844, 3.822, 2.1), (2.096, -2.03, 2.1), (2.096, 3.822, 2.1), (3.432, -2.03, 2.1), (3.432, 3.822, 2.1), (3.582, -2.03, 2.1), (3.582, 3.822, 2.1), (4.814, -2.03, 2.1), (4.814, 3.822, 2.1), (4.991, -2.03, 2.1), (4.991, 3.822, 2.1), (6.197, -2.03, 2.1), (6.197, 3.822, 2.1), (6.398, -2.03, 2.1), (6.398, 3.822, 2.1), (7.554, -2.03, 2.1), (7.554, 3.822, 2.1), (7.755, -2.03, 2.1), (7.755, 3.822, 2.1), (9.113, -2.03, 2.1), (9.113, 3.822, 2.1), (9.364, -2.03, 2.1), (9.364, 3.822, 2.1), (10.62, -2.03, 2.1), (10.62, 3.822, 2.1), (10.82, -2.03, 2.1), (10.82, 3.822, 2.1), (12.03, -2.03, 2.1), (12.03, 3.822, 2.1), (12.15, -2.03, 2.1), (12.15, 3.822, 2.1), (-0.9246, 0.9968, 2.1), (13.49, 0.9968, 2.1), (0.3854, 0.9968, 2.1), (0.5114, 0.9968, 2.1), (1.844, 0.9968, 2.1), (2.096, 0.9968, 2.1), (3.432, 0.9968, 2.1), (3.582, 0.9968, 2.1), (4.814, 0.9968, 2.1), (4.991, 0.9968, 2.1), (6.197, 0.9968, 2.1), (6.398, 0.9968, 2.1), (7.554, 0.9968, 2.1), (7.755, 0.9968, 2.1), (9.113, 0.9968, 2.1), (9.364, 0.9968, 2.1), (10.62, 0.9968, 2.1), (10.82, 0.9968, 2.1), (12.03, 0.9968, 2.1), (12.15, 0.9968, 2.1), (-0.9246, 0.8707, 2.1), (13.49, 0.8707, 2.1), (0.3854, 0.8707, 2.1), (0.5114, 0.8707, 2.1), (1.844, 0.8707, 2.1), (2.096, 0.8707, 2.1), (3.432, 0.8707, 2.1), (3.582, 0.8707, 2.1), (4.814, 0.8707, 2.1), (4.991, 0.8707, 2.1), (6.197, 0.8707, 2.1), (6.398, 0.8707, 2.1), (7.554, 0.8707, 2.1), (7.755, 0.8707, 2.1), (9.113, 0.8707, 2.1), (9.364, 0.8707, 2.1), (10.62, 0.8707, 2.1), (10.82, 0.8707, 2.1), (12.03, 0.8707, 2.1), (12.15, 0.8707, 2.1)], [], [(59, 39, 3, 41), (40, 2, 5, 42), (43, 7, 9, 44), (45, 11, 13, 46), (47, 15, 17, 48), (49, 19, 21, 50), (51, 23, 25, 52), (53, 27, 29, 54), (55, 31, 33, 56), (57, 35, 37, 58), (38, 79, 61, 1), (0, 60, 62, 4), (6, 63, 64, 8), (10, 65, 66, 12), (14, 67, 68, 16), (18, 69, 70, 20), (22, 71, 72, 24), (26, 73, 74, 28), (30, 75, 76, 32), (34, 77, 78, 36), (139, 121, 83, 119), (120, 122, 85, 82), (123, 124, 89, 87), (125, 126, 93, 91), (127, 128, 97, 95), (129, 130, 101, 99), (131, 132, 105, 103), (133, 134, 109, 107), (135, 136, 113, 111), (137, 138, 117, 115), (118, 81, 141, 159), (80, 84, 142, 140), (86, 88, 144, 143), (90, 92, 146, 145), (94, 96, 148, 147), (98, 100, 150, 149), (102, 104, 152, 151), (106, 108, 154, 153), (110, 112, 156, 155), (114, 116, 158, 157), (12, 66, 146, 92), (33, 31, 111, 113), (0, 4, 84, 80), (67, 14, 94, 147), (31, 55, 135, 111), (42, 5, 85, 122), (16, 68, 148, 96), (30, 32, 112, 110), (9, 7, 87, 89), (69, 18, 98, 149), (56, 33, 113, 136), (7, 43, 123, 87), (20, 70, 150, 100), (37, 35, 115, 117), (6, 8, 88, 86), (71, 22, 102, 151), (35, 57, 137, 115), (44, 9, 89, 124), (24, 72, 152, 104), (34, 36, 116, 114), (13, 11, 91, 93), (73, 26, 106, 153), (58, 37, 117, 138), (11, 45, 125, 91), (28, 74, 154, 108), (3, 39, 119, 83), (10, 12, 92, 90), (75, 30, 110, 155), (39, 59, 139, 119), (46, 13, 93, 126), (32, 76, 156, 112), (2, 40, 120, 82), (17, 15, 95, 97), (77, 34, 114, 157), (57, 58, 138, 137), (15, 47, 127, 95), (36, 78, 158, 116), (55, 56, 136, 135), (14, 16, 96, 94), (79, 38, 118, 159), (53, 54, 134, 133), (48, 17, 97, 128), (61, 79, 159, 141), (51, 52, 132, 131), (21, 19, 99, 101), (62, 60, 140, 142), (49, 50, 130, 129), (19, 49, 129, 99), (64, 63, 143, 144), (47, 48, 128, 127), (18, 20, 100, 98), (66, 65, 145, 146), (45, 46, 126, 125), (50, 21, 101, 130), (68, 67, 147, 148), (43, 44, 124, 123), (25, 23, 103, 105), (70, 69, 149, 150), (40, 42, 122, 120), (23, 51, 131, 103), (72, 71, 151, 152), (59, 41, 121, 139), (22, 24, 104, 102), (74, 73, 153, 154), (1, 61, 141, 81), (52, 25, 105, 132), (76, 75, 155, 156), (4, 62, 142, 84), (29, 27, 107, 109), (60, 0, 80, 140), (78, 77, 157, 158), (63, 6, 86, 143), (27, 53, 133, 107), (38, 1, 81, 118), (8, 64, 144, 88), (26, 28, 108, 106), (41, 3, 83, 121), (65, 10, 90, 145), (54, 29, 109, 134), (5, 2, 82, 85)])
me_plane_011.use_remesh_preserve_volume = False
me_plane_011.use_remesh_preserve_attributes = False
me_plane_011.use_mirror_vertex_groups = False
me_plane_011.update()
me_plane_005 = bpy.data.meshes.new('Plane.005')
me_plane_005.from_pydata([(-0.3569, -0.03189, -2.027e-06), (1.882, -0.03189, -2.027e-06), (-0.3569, 0.8055, -2.027e-06), (1.882, 0.8055, -2.027e-06), (-0.1724, 0.8055, -2.027e-06), (-0.1724, -0.03189, -2.027e-06), (-0.149, 0.8055, -2.027e-06), (-0.149, -0.03189, -2.027e-06), (0.01983, 0.8055, -2.027e-06), (0.01983, -0.03189, -2.027e-06), (0.03804, 0.8055, -2.027e-06), (0.03804, -0.03189, -2.027e-06), (0.2277, 0.8055, -2.027e-06), (0.2277, -0.03189, -2.027e-06), (0.2641, 0.8055, -2.027e-06), (0.2641, -0.03189, -2.027e-06), (0.4566, 0.8055, -2.027e-06), (0.4566, -0.03189, -2.027e-06), (0.4774, 0.8055, -2.027e-06), (0.4774, -0.03189, -2.027e-06), (0.6491, 0.8055, -2.027e-06), (0.6491, -0.03189, -2.027e-06), (0.6725, 0.8055, -2.027e-06), (0.6725, -0.03189, -2.027e-06), (0.8524, 0.8055, -2.027e-06), (0.8524, -0.03189, -2.027e-06), (0.8759, 0.8055, -2.027e-06), (0.8759, -0.03189, -2.027e-06), (1.077, 0.8055, -2.027e-06), (1.077, -0.03189, -2.027e-06), (1.11, 0.8055, -2.027e-06), (1.11, -0.03189, -2.027e-06), (1.29, 0.8055, -2.027e-06), (1.29, -0.03189, -2.027e-06), (1.314, 0.8055, -2.027e-06), (1.314, -0.03189, -2.027e-06), (1.481, 0.8055, -2.027e-06), (1.481, -0.03189, -2.027e-06), (1.502, 0.8055, -2.027e-06), (1.502, -0.03189, -2.027e-06), (1.674, 0.8055, -2.027e-06), (1.674, -0.03189, -2.027e-06), (1.689, -0.03189, -2.027e-06), (1.689, 0.8055, -2.027e-06), (1.909, 0.3738, -2.027e-06), (2.117, 0.3738, -2.027e-06), (1.909, 0.8073, -2.027e-06), (2.117, 0.8073, -2.027e-06), (1.481, 0.3717, -2.027e-06), (1.314, 0.3717, -2.027e-06), (1.29, 0.3717, -2.027e-06), (1.11, 0.3717, -2.027e-06), (1.077, 0.3717, -2.027e-06), (0.8759, 0.3717, -2.027e-06), (0.8524, 0.3717, -2.027e-06), (0.6725, 0.3717, -2.027e-06), (0.6491, 0.3717, -2.027e-06), (0.4774, 0.3717, -2.027e-06), (0.4566, 0.3717, -2.027e-06), (0.2641, 0.3717, -2.027e-06), (0.2277, 0.3717, -2.027e-06), (0.03804, 0.3717, -2.027e-06), (0.01983, 0.3717, -2.027e-06), (-0.149, 0.3717, -2.027e-06), (-0.1724, 0.3717, -2.027e-06), (1.882, 0.3717, -2.027e-06), (-0.3569, 0.3717, -2.027e-06), (1.502, 0.3717, -2.027e-06), (1.674, 0.3717, -2.027e-06), (1.689, 0.3717, -2.027e-06), (1.481, 0.4017, -2.027e-06), (1.314, 0.4017, -2.027e-06), (1.29, 0.4017, -2.027e-06), (1.11, 0.4017, -2.027e-06), (1.077, 0.4017, -2.027e-06), (0.8759, 0.4017, -2.027e-06), (0.8524, 0.4017, -2.027e-06), (0.6725, 0.4017, -2.027e-06), (0.6491, 0.4017, -2.027e-06), (0.4774, 0.4017, -2.027e-06), (0.4566, 0.4017, -2.027e-06), (0.2641, 0.4017, -2.027e-06), (0.2277, 0.4017, -2.027e-06), (0.03804, 0.4017, -2.027e-06), (0.01983, 0.4017, -2.027e-06), (-0.149, 0.4017, -2.027e-06), (-0.1724, 0.4017, -2.027e-06), (1.882, 0.4017, -2.027e-06), (1.502, 0.4017, -2.027e-06), (1.674, 0.4017, -2.027e-06), (1.689, 0.4017, -2.027e-06), (-0.3569, 0.4017, -2.027e-06), (-0.3569, -0.03189, 0.3), (1.882, -0.03189, 0.3), (-0.3569, 0.8055, 0.3), (1.882, 0.8055, 0.3), (-0.1724, 0.8055, 0.3), (-0.1724, -0.03189, 0.3), (-0.149, 0.8055, 0.3), (-0.149, -0.03189, 0.3), (0.01983, 0.8055, 0.3), (0.01983, -0.03189, 0.3), (0.03804, 0.8055, 0.3), (0.03804, -0.03189, 0.3), (0.2277, 0.8055, 0.3), (0.2277, -0.03189, 0.3), (0.2641, 0.8055, 0.3), (0.2641, -0.03189, 0.3), (0.4566, 0.8055, 0.3), (0.4566, -0.03189, 0.3), (0.4774, 0.8055, 0.3), (0.4774, -0.03189, 0.3), (0.6491, 0.8055, 0.3), (0.6491, -0.03189, 0.3), (0.6725, 0.8055, 0.3), (0.6725, -0.03189, 0.3), (0.8524, 0.8055, 0.3), (0.8524, -0.03189, 0.3), (0.8759, 0.8055, 0.3), (0.8759, -0.03189, 0.3), (1.077, 0.8055, 0.3), (1.077, -0.03189, 0.3), (1.11, 0.8055, 0.3), (1.11, -0.03189, 0.3), (1.29, 0.8055, 0.3), (1.29, -0.03189, 0.3), (1.314, 0.8055, 0.3), (1.314, -0.03189, 0.3), (1.481, 0.8055, 0.3), (1.481, -0.03189, 0.3), (1.502, 0.8055, 0.3), (1.502, -0.03189, 0.3), (1.674, 0.8055, 0.3), (1.674, -0.03189, 0.3), (1.689, -0.03189, 0.3), (1.689, 0.8055, 0.3), (1.909, 0.3738, 0.3), (2.117, 0.3738, 0.3), (1.909, 0.8073, 0.3), (2.117, 0.8073, 0.3), (1.481, 0.3717, 0.3), (1.314, 0.3717, 0.3), (1.29, 0.3717, 0.3), (1.11, 0.3717, 0.3), (1.077, 0.3717, 0.3), (0.8759, 0.3717, 0.3), (0.8524, 0.3717, 0.3), (0.6725, 0.3717, 0.3), (0.6491, 0.3717, 0.3), (0.4774, 0.3717, 0.3), (0.4566, 0.3717, 0.3), (0.2641, 0.3717, 0.3), (0.2277, 0.3717, 0.3), (0.03804, 0.3717, 0.3), (0.01983, 0.3717, 0.3), (-0.149, 0.3717, 0.3), (-0.1724, 0.3717, 0.3), (1.882, 0.3717, 0.3), (-0.3569, 0.3717, 0.3), (1.502, 0.3717, 0.3), (1.674, 0.3717, 0.3), (1.689, 0.3717, 0.3), (1.481, 0.4017, 0.3), (1.314, 0.4017, 0.3), (1.29, 0.4017, 0.3), (1.11, 0.4017, 0.3), (1.077, 0.4017, 0.3), (0.8759, 0.4017, 0.3), (0.8524, 0.4017, 0.3), (0.6725, 0.4017, 0.3), (0.6491, 0.4017, 0.3), (0.4774, 0.4017, 0.3), (0.4566, 0.4017, 0.3), (0.2641, 0.4017, 0.3), (0.2277, 0.4017, 0.3), (0.03804, 0.4017, 0.3), (0.01983, 0.4017, 0.3), (-0.149, 0.4017, 0.3), (-0.1724, 0.4017, 0.3), (1.882, 0.4017, 0.3), (1.502, 0.4017, 0.3), (1.674, 0.4017, 0.3), (1.689, 0.4017, 0.3), (-0.3569, 0.4017, 0.3)], [], [(27, 53, 52, 29), (23, 55, 54, 25), (19, 57, 56, 21), (15, 59, 58, 17), (11, 61, 60, 13), (7, 63, 62, 9), (0, 66, 64, 5), (42, 69, 65, 1), (44, 46, 47, 45), (88, 38, 40, 89), (71, 34, 36, 70), (73, 30, 32, 72), (75, 26, 28, 74), (77, 22, 24, 76), (79, 18, 20, 78), (81, 14, 16, 80), (83, 10, 12, 82), (85, 6, 8, 84), (91, 2, 4, 86), (90, 43, 3, 87), (31, 51, 50, 33), (35, 49, 48, 37), (39, 67, 68, 41), (119, 121, 144, 145), (115, 117, 146, 147), (111, 113, 148, 149), (107, 109, 150, 151), (103, 105, 152, 153), (99, 101, 154, 155), (92, 97, 156, 158), (134, 93, 157, 161), (136, 137, 139, 138), (180, 181, 132, 130), (163, 162, 128, 126), (165, 164, 124, 122), (167, 166, 120, 118), (169, 168, 116, 114), (171, 170, 112, 110), (173, 172, 108, 106), (175, 174, 104, 102), (177, 176, 100, 98), (183, 178, 96, 94), (182, 179, 95, 135), (123, 125, 142, 143), (127, 129, 140, 141), (131, 133, 160, 159), (83, 82, 174, 175), (17, 58, 150, 109), (8, 6, 98, 100), (31, 33, 125, 123), (81, 80, 172, 173), (59, 15, 107, 151), (86, 4, 96, 178), (30, 73, 165, 122), (79, 78, 170, 171), (13, 60, 152, 105), (0, 5, 97, 92), (32, 30, 122, 124), (77, 76, 168, 169), (61, 11, 103, 153), (4, 2, 94, 96), (74, 28, 120, 166), (75, 74, 166, 167), (9, 62, 154, 101), (87, 3, 95, 179), (27, 29, 121, 119), (73, 72, 164, 165), (63, 7, 99, 155), (42, 1, 93, 134), (26, 75, 167, 118), (71, 70, 162, 163), (5, 64, 156, 97), (66, 0, 92, 158), (28, 26, 118, 120), (88, 89, 181, 180), (1, 65, 157, 93), (38, 88, 180, 130), (76, 24, 116, 168), (67, 39, 131, 159), (39, 41, 133, 131), (23, 25, 117, 115), (41, 68, 160, 133), (89, 40, 132, 181), (22, 77, 169, 114), (69, 42, 134, 161), (3, 43, 135, 95), (24, 22, 114, 116), (65, 69, 161, 157), (43, 90, 182, 135), (78, 20, 112, 170), (64, 66, 158, 156), (46, 44, 136, 138), (19, 21, 113, 111), (62, 63, 155, 154), (44, 45, 137, 136), (18, 79, 171, 110), (60, 61, 153, 152), (45, 47, 139, 137), (20, 18, 110, 112), (58, 59, 151, 150), (47, 46, 138, 139), (80, 16, 108, 172), (56, 57, 149, 148), (37, 48, 140, 129), (15, 17, 109, 107), (54, 55, 147, 146), (49, 35, 127, 141), (14, 81, 173, 106), (52, 53, 145, 144), (33, 50, 142, 125), (16, 14, 106, 108), (50, 51, 143, 142), (51, 31, 123, 143), (82, 12, 104, 174), (48, 49, 141, 140), (29, 52, 144, 121), (11, 13, 105, 103), (40, 38, 130, 132), (68, 67, 159, 160), (53, 27, 119, 145), (10, 83, 175, 102), (70, 36, 128, 162), (2, 91, 183, 94), (25, 54, 146, 117), (12, 10, 102, 104), (35, 37, 129, 127), (90, 87, 179, 182), (55, 23, 115, 147), (84, 8, 100, 176), (34, 71, 163, 126), (91, 86, 178, 183), (21, 56, 148, 113), (7, 9, 101, 99), (36, 34, 126, 128), (85, 84, 176, 177), (57, 19, 111, 149), (6, 85, 177, 98), (72, 32, 124, 164)])
me_plane_005.use_remesh_preserve_volume = False
me_plane_005.use_remesh_preserve_attributes = False
me_plane_005.use_mirror_vertex_groups = False
me_plane_005.update()
me_plane_008 = bpy.data.meshes.new('Plane.008')
me_plane_008.from_pydata([(-3.094, -0.8633, 2.018e-06), (1.997, -0.8633, 2.018e-06), (-3.094, 7.833, 0.0), (4.46, 5.656, 0.0)], [], [(0, 1, 3, 2)])
me_plane_008.use_remesh_preserve_volume = False
me_plane_008.use_remesh_preserve_attributes = False
me_plane_008.use_mirror_vertex_groups = False
me_plane_008.update()
me_plane_009 = bpy.data.meshes.new('Plane.009')
me_plane_009.from_pydata([(1.916, -0.768, -3.919e-08), (-2.995, -0.768, -3.919e-08), (-2.995, -0.4277, -3.919e-08), (1.916, -0.4277, -3.919e-08), (-2.815, -0.768, -3.919e-08), (-2.815, -0.4277, -3.919e-08), (-2.794, -0.768, -3.919e-08), (-2.794, -0.4277, -3.919e-08), (-2.611, -0.768, -3.919e-08), (-2.611, -0.4277, -3.919e-08), (-2.59, -0.768, -3.919e-08), (-2.59, -0.4277, -3.919e-08), (-2.421, -0.768, -3.919e-08), (-2.421, -0.4277, -3.919e-08), (-2.4, -0.768, -3.919e-08), (-2.4, -0.4277, -3.919e-08), (-2.4, -0.768, -3.919e-08), (-2.4, -0.4277, -3.919e-08), (-2.222, -0.768, -3.919e-08), (-2.222, -0.4277, -3.919e-08), (-2.204, -0.768, -3.919e-08), (-2.204, -0.4277, -3.919e-08), (-2.025, -0.768, -3.919e-08), (-2.025, -0.4277, -3.919e-08), (-2.004, -0.768, -3.919e-08), (-2.004, -0.4277, -3.919e-08), (-1.832, -0.768, -3.919e-08), (-1.832, -0.4277, -3.919e-08), (-1.814, -0.768, -3.919e-08), (-1.814, -0.4277, -3.919e-08), (-1.63, -0.768, -3.919e-08), (-1.63, -0.4277, -3.919e-08), (-1.612, -0.768, -3.919e-08), (-1.612, -0.4277, -3.919e-08), (-1.436, -0.768, -3.919e-08), (-1.436, -0.4277, -3.919e-08), (-1.415, -0.768, -3.919e-08), (-1.415, -0.4277, -3.919e-08), (-1.24, -0.768, -3.919e-08), (-1.24, -0.4277, -3.919e-08), (-1.222, -0.768, -3.919e-08), (-1.222, -0.4277, -3.919e-08), (-1.043, -0.768, -3.919e-08), (-1.043, -0.4277, -3.919e-08), (-1.028, -0.768, -3.919e-08), (-1.028, -0.4277, -3.919e-08), (-0.85, -0.768, -3.919e-08), (-0.85, -0.4277, -3.919e-08), (-0.8349, -0.768, -3.919e-08), (-0.8349, -0.4277, -3.919e-08), (-0.6566, -0.768, -3.919e-08), (-0.6566, -0.4277, -3.919e-08), (-0.6355, -0.768, -3.919e-08), (-0.6355, -0.4277, -3.919e-08), (-0.4541, -0.768, -3.919e-08), (-0.4541, -0.4277, -3.919e-08), (-0.436, -0.768, -3.919e-08), (-0.436, -0.4277, -3.919e-08), (-0.2606, -0.768, -3.919e-08), (-0.2606, -0.4277, -3.919e-08), (-0.2365, -0.768, -3.919e-08), (-0.2365, -0.4277, -3.919e-08), (-0.06719, -0.768, -3.919e-08), (-0.06719, -0.4277, -3.919e-08), (-0.04301, -0.768, -3.919e-08), (-0.04301, -0.4277, -3.919e-08), (0.1388, -0.768, -3.919e-08), (0.1388, -0.4277, -3.919e-08), (0.1574, -0.768, -3.919e-08), (0.1574, -0.4277, -3.919e-08), (0.3283, -0.768, -3.919e-08), (0.3283, -0.4277, -3.919e-08), (0.3478, -0.768, -3.919e-08), (0.3478, -0.4277, -3.919e-08), (0.527, -0.768, -3.919e-08), (0.527, -0.4277, -3.919e-08), (0.5508, -0.768, -3.919e-08), (0.5508, -0.4277, -3.919e-08), (0.7236, -0.768, -3.919e-08), (0.7236, -0.4277, -3.919e-08), (0.743, -0.768, -3.919e-08), (0.743, -0.4277, -3.919e-08), (0.9204, -0.768, -3.919e-08), (0.9204, -0.4277, -3.919e-08), (0.9399, -0.768, -3.919e-08), (0.9399, -0.4277, -3.919e-08), (1.113, -0.768, -3.919e-08), (1.113, -0.4277, -3.919e-08), (1.136, -0.768, -3.919e-08), (1.136, -0.4277, -3.919e-08), (1.307, -0.768, -3.919e-08), (1.307, -0.4277, -3.919e-08), (1.331, -0.768, -3.919e-08), (1.331, -0.4277, -3.919e-08), (1.509, -0.768, -3.919e-08), (1.509, -0.4277, -3.919e-08), (1.71, -0.768, -3.919e-08), (1.71, -0.4277, -3.919e-08), (1.728, -0.768, -3.919e-08), (1.728, -0.4277, -3.919e-08), (1.9, -0.768, -3.919e-08), (1.9, -0.4277, -3.919e-08), (2.048, -0.4277, -3.919e-08), (1.53, -0.4277, -3.919e-08), (1.53, -0.768, -3.919e-08), (1.916, -0.768, 0.3), (-2.995, -0.768, 0.3), (-2.995, -0.4277, 0.3), (1.916, -0.4277, 0.3), (-2.815, -0.768, 0.3), (-2.815, -0.4277, 0.3), (-2.794, -0.768, 0.3), (-2.794, -0.4277, 0.3), (-2.611, -0.768, 0.3), (-2.611, -0.4277, 0.3), (-2.59, -0.768, 0.3), (-2.59, -0.4277, 0.3), (-2.421, -0.768, 0.3), (-2.421, -0.4277, 0.3), (-2.4, -0.768, 0.3), (-2.4, -0.4277, 0.3), (-2.4, -0.768, 0.3), (-2.4, -0.4277, 0.3), (-2.222, -0.768, 0.3), (-2.222, -0.4277, 0.3), (-2.204, -0.768, 0.3), (-2.204, -0.4277, 0.3), (-2.025, -0.768, 0.3), (-2.025, -0.4277, 0.3), (-2.004, -0.768, 0.3), (-2.004, -0.4277, 0.3), (-1.832, -0.768, 0.3), (-1.832, -0.4277, 0.3), (-1.814, -0.768, 0.3), (-1.814, -0.4277, 0.3), (-1.63, -0.768, 0.3), (-1.63, -0.4277, 0.3), (-1.612, -0.768, 0.3), (-1.612, -0.4277, 0.3), (-1.436, -0.768, 0.3), (-1.436, -0.4277, 0.3), (-1.415, -0.768, 0.3), (-1.415, -0.4277, 0.3), (-1.24, -0.768, 0.3), (-1.24, -0.4277, 0.3), (-1.222, -0.768, 0.3), (-1.222, -0.4277, 0.3), (-1.043, -0.768, 0.3), (-1.043, -0.4277, 0.3), (-1.028, -0.768, 0.3), (-1.028, -0.4277, 0.3), (-0.85, -0.768, 0.3), (-0.85, -0.4277, 0.3), (-0.8349, -0.768, 0.3), (-0.8349, -0.4277, 0.3), (-0.6566, -0.768, 0.3), (-0.6566, -0.4277, 0.3), (-0.6355, -0.768, 0.3), (-0.6355, -0.4277, 0.3), (-0.4541, -0.768, 0.3), (-0.4541, -0.4277, 0.3), (-0.436, -0.768, 0.3), (-0.436, -0.4277, 0.3), (-0.2606, -0.768, 0.3), (-0.2606, -0.4277, 0.3), (-0.2365, -0.768, 0.3), (-0.2365, -0.4277, 0.3), (-0.06719, -0.768, 0.3), (-0.06719, -0.4277, 0.3), (-0.04301, -0.768, 0.3), (-0.04301, -0.4277, 0.3), (0.1388, -0.768, 0.3), (0.1388, -0.4277, 0.3), (0.1574, -0.768, 0.3), (0.1574, -0.4277, 0.3), (0.3283, -0.768, 0.3), (0.3283, -0.4277, 0.3), (0.3478, -0.768, 0.3), (0.3478, -0.4277, 0.3), (0.527, -0.768, 0.3), (0.527, -0.4277, 0.3), (0.5508, -0.768, 0.3), (0.5508, -0.4277, 0.3), (0.7236, -0.768, 0.3), (0.7236, -0.4277, 0.3), (0.743, -0.768, 0.3), (0.743, -0.4277, 0.3), (0.9204, -0.768, 0.3), (0.9204, -0.4277, 0.3), (0.9399, -0.768, 0.3), (0.9399, -0.4277, 0.3), (1.113, -0.768, 0.3), (1.113, -0.4277, 0.3), (1.136, -0.768, 0.3), (1.136, -0.4277, 0.3), (1.307, -0.768, 0.3), (1.307, -0.4277, 0.3), (1.331, -0.768, 0.3), (1.331, -0.4277, 0.3), (1.509, -0.768, 0.3), (1.509, -0.4277, 0.3), (1.71, -0.768, 0.3), (1.71, -0.4277, 0.3), (1.728, -0.768, 0.3), (1.728, -0.4277, 0.3), (1.9, -0.768, 0.3), (1.9, -0.4277, 0.3), (2.048, -0.4277, 0.3), (1.53, -0.4277, 0.3), (1.53, -0.768, 0.3)], [], [(1, 2, 5, 4), (6, 7, 9, 8), (10, 11, 13, 12), (14, 15, 17, 16), (16, 17, 19, 18), (20, 21, 23, 22), (24, 25, 27, 26), (28, 29, 31, 30), (32, 33, 35, 34), (36, 37, 39, 38), (40, 41, 43, 42), (44, 45, 47, 46), (48, 49, 51, 50), (52, 53, 55, 54), (56, 57, 59, 58), (60, 61, 63, 62), (64, 65, 67, 66), (68, 69, 71, 70), (72, 73, 75, 74), (76, 77, 79, 78), (80, 81, 83, 82), (84, 85, 87, 86), (88, 89, 91, 90), (92, 93, 95, 94), (104, 103, 97, 96), (98, 99, 101, 100), (3, 102, 0), (106, 109, 110, 107), (111, 113, 114, 112), (115, 117, 118, 116), (119, 121, 122, 120), (121, 123, 124, 122), (125, 127, 128, 126), (129, 131, 132, 130), (133, 135, 136, 134), (137, 139, 140, 138), (141, 143, 144, 142), (145, 147, 148, 146), (149, 151, 152, 150), (153, 155, 156, 154), (157, 159, 160, 158), (161, 163, 164, 162), (165, 167, 168, 166), (169, 171, 172, 170), (173, 175, 176, 174), (177, 179, 180, 178), (181, 183, 184, 182), (185, 187, 188, 186), (189, 191, 192, 190), (193, 195, 196, 194), (197, 199, 200, 198), (209, 201, 202, 208), (203, 205, 206, 204), (108, 105, 207), (69, 68, 173, 174), (16, 18, 123, 121), (68, 70, 175, 173), (18, 19, 124, 123), (70, 71, 176, 175), (23, 21, 126, 128), (75, 73, 178, 180), (21, 20, 125, 126), (73, 72, 177, 178), (20, 22, 127, 125), (72, 74, 179, 177), (22, 23, 128, 127), (74, 75, 180, 179), (27, 25, 130, 132), (79, 77, 182, 184), (25, 24, 129, 130), (77, 76, 181, 182), (24, 26, 131, 129), (76, 78, 183, 181), (26, 27, 132, 131), (78, 79, 184, 183), (31, 29, 134, 136), (83, 81, 186, 188), (29, 28, 133, 134), (81, 80, 185, 186), (28, 30, 135, 133), (80, 82, 187, 185), (30, 31, 136, 135), (82, 83, 188, 187), (35, 33, 138, 140), (87, 85, 190, 192), (33, 32, 137, 138), (85, 84, 189, 190), (32, 34, 139, 137), (84, 86, 191, 189), (34, 35, 140, 139), (86, 87, 192, 191), (39, 37, 142, 144), (91, 89, 194, 196), (37, 36, 141, 142), (89, 88, 193, 194), (36, 38, 143, 141), (88, 90, 195, 193), (38, 39, 144, 143), (90, 91, 196, 195), (43, 41, 146, 148), (95, 93, 198, 200), (41, 40, 145, 146), (93, 92, 197, 198), (40, 42, 147, 145), (92, 94, 199, 197), (42, 43, 148, 147), (94, 95, 200, 199), (47, 45, 150, 152), (104, 96, 201, 209), (45, 44, 149, 150), (103, 104, 209, 208), (44, 46, 151, 149), (96, 97, 202, 201), (46, 47, 152, 151), (101, 99, 204, 206), (51, 49, 154, 156), (99, 98, 203, 204), (49, 48, 153, 154), (98, 100, 205, 203), (48, 50, 155, 153), (97, 103, 208, 202), (50, 51, 156, 155), (2, 1, 106, 107), (100, 101, 206, 205), (55, 53, 158, 160), (3, 0, 105, 108), (102, 3, 108, 207), (53, 52, 157, 158), (5, 2, 107, 110), (0, 102, 207, 105), (52, 54, 159, 157), (1, 4, 109, 106), (54, 55, 160, 159), (4, 5, 110, 109), (59, 57, 162, 164), (9, 7, 112, 114), (57, 56, 161, 162), (7, 6, 111, 112), (56, 58, 163, 161), (6, 8, 113, 111), (58, 59, 164, 163), (8, 9, 114, 113), (63, 61, 166, 168), (13, 11, 116, 118), (61, 60, 165, 166), (11, 10, 115, 116), (60, 62, 167, 165), (10, 12, 117, 115), (62, 63, 168, 167), (12, 13, 118, 117), (67, 65, 170, 172), (17, 15, 120, 122), (65, 64, 169, 170), (15, 14, 119, 120), (64, 66, 171, 169), (14, 16, 121, 119), (66, 67, 172, 171), (19, 17, 122, 124), (71, 69, 174, 176)])
me_plane_009.use_remesh_preserve_volume = False
me_plane_009.use_remesh_preserve_attributes = False
me_plane_009.use_mirror_vertex_groups = False
me_plane_009.update()
me_plane_010 = bpy.data.meshes.new('Plane.010')
me_plane_010.from_pydata([(-2.768, -0.03385, -2.027e-06), (-0.7139, -0.03385, -2.027e-06), (-2.768, 0.8052, -2.027e-06), (-0.7139, 0.8052, -2.027e-06), (-2.382, 0.8052, -2.027e-06), (-2.382, -0.03385, -2.027e-06), (-2.345, 0.8052, -2.027e-06), (-2.345, -0.03385, -2.027e-06), (-1.301, -0.03385, -2.027e-06), (-1.301, 0.8052, -2.027e-06), (-1.331, 0.8052, -2.027e-06), (-1.331, -0.03385, -2.027e-06), (-2.584, -0.03385, -2.027e-06), (-2.584, 0.8052, -2.027e-06), (-2.564, -0.03385, -2.027e-06), (-2.564, 0.8052, -2.027e-06), (-2.144, 0.8052, -2.027e-06), (-2.144, -0.03385, -2.027e-06), (-2.126, -0.03385, -2.027e-06), (-2.126, 0.8052, -2.027e-06), (-1.947, -0.03385, -2.027e-06), (-1.947, 0.8052, -2.027e-06), (-1.929, -0.03385, -2.027e-06), (-1.929, 0.8052, -2.027e-06), (-1.755, -0.03385, -2.027e-06), (-1.755, 0.8052, -2.027e-06), (-1.728, -0.03385, -2.027e-06), (-1.728, 0.8052, -2.027e-06), (-1.551, -0.03385, -2.027e-06), (-1.551, 0.8052, -2.027e-06), (-1.527, -0.03385, -2.027e-06), (-1.527, 0.8052, -2.027e-06), (-1.111, -0.03385, -2.027e-06), (-1.111, 0.8052, -2.027e-06), (-1.09, -0.03385, -2.027e-06), (-1.09, 0.8052, -2.027e-06), (-0.9205, -0.03385, -2.027e-06), (-0.9205, 0.8052, -2.027e-06), (-0.9046, -0.03385, -2.027e-06), (-0.9046, 0.8052, -2.027e-06), (-2.382, 0.3935, -2.027e-06), (-0.7139, 0.3935, -2.027e-06), (-2.768, 0.3935, -2.027e-06), (-2.345, 0.3935, -2.027e-06), (-1.301, 0.3935, -2.027e-06), (-1.331, 0.3935, -2.027e-06), (-2.584, 0.3935, -2.027e-06), (-2.564, 0.3935, -2.027e-06), (-2.144, 0.3935, -2.027e-06), (-2.126, 0.3935, -2.027e-06), (-1.947, 0.3935, -2.027e-06), (-1.929, 0.3935, -2.027e-06), (-1.755, 0.3935, -2.027e-06), (-1.728, 0.3935, -2.027e-06), (-1.551, 0.3935, -2.027e-06), (-1.111, 0.3935, -2.027e-06), (-1.527, 0.3935, -2.027e-06), (-1.09, 0.3935, -2.027e-06), (-0.9205, 0.3935, -2.027e-06), (-0.9046, 0.3935, -2.027e-06), (-2.768, 0.3753, -2.027e-06), (-2.382, 0.3753, -2.027e-06), (-0.7139, 0.3753, -2.027e-06), (-2.345, 0.3753, -2.027e-06), (-1.301, 0.3753, -2.027e-06), (-1.331, 0.3753, -2.027e-06), (-2.584, 0.3753, -2.027e-06), (-2.564, 0.3753, -2.027e-06), (-2.144, 0.3753, -2.027e-06), (-2.126, 0.3753, -2.027e-06), (-1.947, 0.3753, -2.027e-06), (-1.929, 0.3753, -2.027e-06), (-1.755, 0.3753, -2.027e-06), (-1.728, 0.3753, -2.027e-06), (-1.551, 0.3753, -2.027e-06), (-1.111, 0.3753, -2.027e-06), (-1.527, 0.3753, -2.027e-06), (-1.09, 0.3753, -2.027e-06), (-0.9205, 0.3753, -2.027e-06), (-0.9046, 0.3753, -2.027e-06), (-2.768, -0.03385, 0.3), (-0.7139, -0.03385, 0.3), (-2.768, 0.8052, 0.3), (-0.7139, 0.8052, 0.3), (-2.382, 0.8052, 0.3), (-2.382, -0.03385, 0.3), (-2.345, 0.8052, 0.3), (-2.345, -0.03385, 0.3), (-1.301, -0.03385, 0.3), (-1.301, 0.8052, 0.3), (-1.331, 0.8052, 0.3), (-1.331, -0.03385, 0.3), (-2.584, -0.03385, 0.3), (-2.584, 0.8052, 0.3), (-2.564, -0.03385, 0.3), (-2.564, 0.8052, 0.3), (-2.144, 0.8052, 0.3), (-2.144, -0.03385, 0.3), (-2.126, -0.03385, 0.3), (-2.126, 0.8052, 0.3), (-1.947, -0.03385, 0.3), (-1.947, 0.8052, 0.3), (-1.929, -0.03385, 0.3), (-1.929, 0.8052, 0.3), (-1.755, -0.03385, 0.3), (-1.755, 0.8052, 0.3), (-1.728, -0.03385, 0.3), (-1.728, 0.8052, 0.3), (-1.551, -0.03385, 0.3), (-1.551, 0.8052, 0.3), (-1.527, -0.03385, 0.3), (-1.527, 0.8052, 0.3), (-1.111, -0.03385, 0.3), (-1.111, 0.8052, 0.3), (-1.09, -0.03385, 0.3), (-1.09, 0.8052, 0.3), (-0.9205, -0.03385, 0.3), (-0.9205, 0.8052, 0.3), (-0.9046, -0.03385, 0.3), (-0.9046, 0.8052, 0.3), (-2.382, 0.3935, 0.3), (-0.7139, 0.3935, 0.3), (-2.768, 0.3935, 0.3), (-2.345, 0.3935, 0.3), (-1.301, 0.3935, 0.3), (-1.331, 0.3935, 0.3), (-2.584, 0.3935, 0.3), (-2.564, 0.3935, 0.3), (-2.144, 0.3935, 0.3), (-2.126, 0.3935, 0.3), (-1.947, 0.3935, 0.3), (-1.929, 0.3935, 0.3), (-1.755, 0.3935, 0.3), (-1.728, 0.3935, 0.3), (-1.551, 0.3935, 0.3), (-1.111, 0.3935, 0.3), (-1.527, 0.3935, 0.3), (-1.09, 0.3935, 0.3), (-0.9205, 0.3935, 0.3), (-0.9046, 0.3935, 0.3), (-2.768, 0.3753, 0.3), (-2.382, 0.3753, 0.3), (-0.7139, 0.3753, 0.3), (-2.345, 0.3753, 0.3), (-1.301, 0.3753, 0.3), (-1.331, 0.3753, 0.3), (-2.584, 0.3753, 0.3), (-2.564, 0.3753, 0.3), (-2.144, 0.3753, 0.3), (-2.126, 0.3753, 0.3), (-1.947, 0.3753, 0.3), (-1.929, 0.3753, 0.3), (-1.755, 0.3753, 0.3), (-1.728, 0.3753, 0.3), (-1.551, 0.3753, 0.3), (-1.111, 0.3753, 0.3), (-1.527, 0.3753, 0.3), (-1.09, 0.3753, 0.3), (-0.9205, 0.3753, 0.3), (-0.9046, 0.3753, 0.3)], [], [(59, 39, 3, 41), (65, 11, 30, 76), (42, 2, 13, 46), (61, 5, 14, 67), (43, 6, 16, 48), (49, 19, 21, 50), (51, 23, 25, 52), (53, 27, 29, 54), (44, 9, 33, 55), (57, 35, 37, 58), (4, 40, 47, 15), (10, 45, 56, 31), (38, 79, 62, 1), (0, 60, 66, 12), (7, 63, 68, 17), (18, 69, 70, 20), (22, 71, 72, 24), (26, 73, 74, 28), (8, 64, 75, 32), (34, 77, 78, 36), (139, 121, 83, 119), (145, 156, 110, 91), (122, 126, 93, 82), (141, 147, 94, 85), (123, 128, 96, 86), (129, 130, 101, 99), (131, 132, 105, 103), (133, 134, 109, 107), (124, 135, 113, 89), (137, 138, 117, 115), (84, 95, 127, 120), (90, 111, 136, 125), (118, 81, 142, 159), (80, 92, 146, 140), (87, 97, 148, 143), (98, 100, 150, 149), (102, 104, 152, 151), (106, 108, 154, 153), (88, 112, 155, 144), (114, 116, 158, 157), (12, 66, 146, 92), (31, 56, 136, 111), (38, 1, 81, 118), (67, 14, 94, 147), (8, 32, 112, 88), (60, 0, 80, 140), (17, 68, 148, 97), (30, 11, 91, 110), (16, 6, 86, 96), (69, 18, 98, 149), (10, 31, 111, 90), (6, 43, 123, 86), (20, 70, 150, 100), (37, 35, 115, 117), (33, 9, 89, 113), (71, 22, 102, 151), (35, 57, 137, 115), (9, 44, 124, 89), (24, 72, 152, 104), (34, 36, 116, 114), (45, 10, 90, 125), (73, 26, 106, 153), (58, 37, 117, 138), (0, 12, 92, 80), (28, 74, 154, 108), (3, 39, 119, 83), (46, 13, 93, 126), (32, 75, 155, 112), (39, 59, 139, 119), (15, 47, 127, 95), (76, 30, 110, 156), (2, 42, 122, 82), (4, 15, 95, 84), (77, 34, 114, 157), (57, 58, 138, 137), (14, 5, 85, 94), (36, 78, 158, 116), (44, 55, 135, 124), (48, 16, 96, 128), (79, 38, 118, 159), (53, 54, 134, 133), (21, 19, 99, 101), (62, 79, 159, 142), (51, 52, 132, 131), (19, 49, 129, 99), (66, 60, 140, 146), (49, 50, 130, 129), (18, 20, 100, 98), (68, 63, 143, 148), (43, 48, 128, 123), (50, 21, 101, 130), (70, 69, 149, 150), (47, 40, 120, 127), (25, 23, 103, 105), (72, 71, 151, 152), (42, 46, 126, 122), (23, 51, 131, 103), (74, 73, 153, 154), (56, 45, 125, 136), (22, 24, 104, 102), (75, 64, 144, 155), (59, 41, 121, 139), (52, 25, 105, 132), (78, 77, 157, 158), (5, 61, 141, 85), (29, 27, 107, 109), (61, 67, 147, 141), (1, 62, 142, 81), (27, 53, 133, 107), (40, 4, 84, 120), (65, 76, 156, 145), (63, 7, 87, 143), (26, 28, 108, 106), (7, 17, 97, 87), (64, 8, 88, 144), (54, 29, 109, 134), (13, 2, 82, 93), (11, 65, 145, 91), (55, 33, 113, 135), (41, 3, 83, 121)])
me_plane_010.use_remesh_preserve_volume = False
me_plane_010.use_remesh_preserve_attributes = False
me_plane_010.use_mirror_vertex_groups = False
me_plane_010.update()

# ---- objects
ob_plane_014 = bpy.data.objects.new('Plane.014', me_plane_022)
ob_plane_013 = bpy.data.objects.new('Plane.013', me_plane_021)
ob_plane_012 = bpy.data.objects.new('Plane.012', me_plane_020)
ob_plane_011 = bpy.data.objects.new('Plane.011', me_plane_019)
ob_plane_010 = bpy.data.objects.new('Plane.010', me_plane_018)
ob_plane_009 = bpy.data.objects.new('Plane.009', me_plane_017)
ob_plane_008 = bpy.data.objects.new('Plane.008', me_plane_016)
ob_plane_007 = bpy.data.objects.new('Plane.007', me_plane_015)
ob_plane_006 = bpy.data.objects.new('Plane.006', me_plane_014)
ob_plane_004 = bpy.data.objects.new('Plane.004', me_plane_013)
ob_plane_003 = bpy.data.objects.new('Plane.003', me_plane_012)
ob_plane = bpy.data.objects.new('Plane', me_plane_011)
ob_plane_005 = bpy.data.objects.new('Plane.005', me_plane_005)
ob_plane_000 = bpy.data.objects.new('Plane.000', me_plane_008)
ob_plane_001 = bpy.data.objects.new('Plane.001', me_plane_009)
ob_plane_002 = bpy.data.objects.new('Plane.002', me_plane_010)

# ---- transforms, parenting, visibility, modifiers, constraints
ob_plane_014.location = (-21.68, 19.11, 1.467e-07)
ob_plane_014.lineart.crease_threshold = 0.0
ob_plane_013.location = (-4.115, 5.382, 0.0)
ob_plane_013.lineart.crease_threshold = 0.0
ob_plane_012.location = (-2.765, 20.09, 0.0)
ob_plane_012.lineart.crease_threshold = 0.0
ob_plane_011.location = (-18.85, 2.349, 0.0)
ob_plane_011.lineart.crease_threshold = 0.0
ob_plane_010.location = (-20.25, -6.185, 0.0)
ob_plane_010.lineart.crease_threshold = 0.0
ob_plane_009.location = (11.72, 13.93, 0.0)
ob_plane_009.lineart.crease_threshold = 0.0
ob_plane_008.location = (22.67, 10.5, 0.0)
ob_plane_008.lineart.crease_threshold = 0.0
ob_plane_007.location = (9.559, 4.792, 0.0)
ob_plane_007.lineart.crease_threshold = 0.0
ob_plane_006.location = (14.14, -2.425, 0.0)
ob_plane_006.lineart.crease_threshold = 0.0
ob_plane_004.location = (7.117, -12.19, 0.0)
ob_plane_004.lineart.crease_threshold = 0.0
ob_plane_003.location = (-22.8, -26.77, 0.0)
ob_plane_003.lineart.crease_threshold = 0.0
ob_plane.location = (-22.51, -15.27, 0.0)
ob_plane.lineart.crease_threshold = 0.0
ob_plane_005.location = (-4.036, -25.65, 0.0)
ob_plane_005.scale = (7.0, 7.0, 7.0)
ob_plane_005.lineart.crease_threshold = 0.0
ob_plane_000.location = (-4.036, -25.65, 0.0)
ob_plane_000.scale = (7.0, 7.0, 7.0)
ob_plane_000.lineart.crease_threshold = 0.0
ob_plane_001.location = (-4.036, -25.65, 0.0)
ob_plane_001.scale = (7.0, 7.0, 7.0)
ob_plane_001.lineart.crease_threshold = 0.0
ob_plane_002.location = (-4.036, -25.65, 0.0)
ob_plane_002.scale = (7.0, 7.0, 7.0)
ob_plane_002.lineart.crease_threshold = 0.0

# ---- collection membership
col_collection_1.objects.link(ob_plane_014)
col_collection_1.objects.link(ob_plane_013)
col_collection_1.objects.link(ob_plane_012)
col_collection_1.objects.link(ob_plane_011)
col_collection_1.objects.link(ob_plane_010)
col_collection_1.objects.link(ob_plane_009)
col_collection_1.objects.link(ob_plane_008)
col_collection_1.objects.link(ob_plane_007)
col_collection_1.objects.link(ob_plane_006)
col_collection_1.objects.link(ob_plane_004)
col_collection_1.objects.link(ob_plane_003)
col_collection_1.objects.link(ob_plane)
col_collection_1.objects.link(ob_plane_005)
col_collection_1.objects.link(ob_plane_000)
col_collection_1.objects.link(ob_plane_001)
col_collection_1.objects.link(ob_plane_002)

# ---- scene / render settings (as saved in the file)
scene.frame_start = 1; scene.frame_end = 250; scene.frame_set(1)
scene.render.engine = 'BLENDER_EEVEE_NEXT'
scene.render.resolution_percentage = 50
scene.render.dither_intensity = 0.0
scene.cycles.use_denoising = False
scene.cycles.samples = 10
scene.cycles.sampling_pattern = 'TABULATED_SOBOL'
scene.cycles.light_sampling_threshold = 0.0
scene.cycles.use_adaptive_sampling = False
scene.cycles.use_light_tree = False
scene.cycles.blur_glossy = 0.0
scene.cycles.pixel_filter_type = 'GAUSSIAN'
scene.cycles.sample_clamp_indirect = 0.0
scene.view_settings.view_transform = 'Standard'
bpy.context.view_layer.update()

# ---- added for rendering (the .blend has no active camera and no usable light): camera, sun
cam_auto = bpy.data.cameras.new('AutoCamera')
cam_auto.lens = 50.0
cam_auto.sensor_width = 36.0
cam_auto.clip_end = 1309.73
ob_auto_camera = bpy.data.objects.new('AutoCamera', cam_auto)
scene.collection.objects.link(ob_auto_camera)
ob_auto_camera.location = (75.3756, -90.8127, 60.7531)
ob_auto_camera.rotation_euler = (1.09748, -7.21219e-08, 0.694738)
scene.camera = ob_auto_camera
light_auto_sun = bpy.data.lights.new('AutoSun', 'SUN')
light_auto_sun.energy = 3.0
light_auto_sun.angle = 0.0523599
ob_auto_sun = bpy.data.objects.new('AutoSun', light_auto_sun)
scene.collection.objects.link(ob_auto_sun)
ob_auto_sun.rotation_euler = (0.872665, 0.174533, 0.523599)
bpy.context.view_layer.update()

